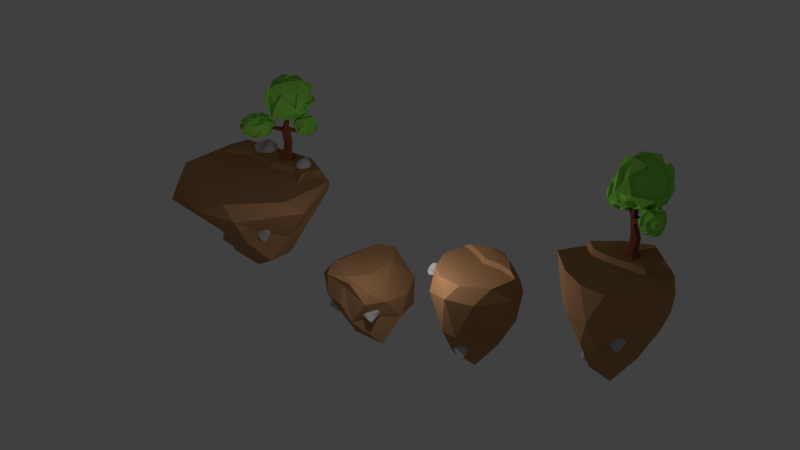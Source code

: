 # Source: platform_0.blend  (saved by Blender 2.77.0; exported with 4.5.12 LTS)
import bpy
from mathutils import Matrix  # noqa: F401  (used for matrix-valued properties, if any)

bpy.ops.wm.read_factory_settings(use_empty=True)
scene = bpy.context.scene
scene.name = 'Scene'

# ---- collections
col_collection_1 = bpy.data.collections.new('Collection 1'); scene.collection.children.link(col_collection_1)

# ---- materials (node trees are filled in below, after node groups)
mat_stone = bpy.data.materials.new('Stone')
mat_stone.alpha_threshold = 0.0
mat_stone.use_transparent_shadow = False
mat_stone.diffuse_color = (0.5277, 0.5277, 0.5277, 1.0)
mat_stone.specular_color = (0.7874, 0.7874, 0.7874)
mat_stone.roughness = 0.5
mat_ground = bpy.data.materials.new('Ground')
mat_ground.alpha_threshold = 0.0
mat_ground.use_transparent_shadow = False
mat_ground.diffuse_color = (0.4672, 0.2423, 0.112, 1.0)
mat_ground.roughness = 0.5
mat_tree = bpy.data.materials.new('Tree')
mat_tree.alpha_threshold = 0.0
mat_tree.use_transparent_shadow = False
mat_tree.diffuse_color = (0.281, 0.08195, 0.043, 1.0)
mat_tree.roughness = 0.5
mat_bush = bpy.data.materials.new('Bush')
mat_bush.alpha_threshold = 0.0
mat_bush.use_transparent_shadow = False
mat_bush.diffuse_color = (0.3389, 0.8, 0.1154, 1.0)
mat_bush.roughness = 0.5

# ---- material node trees

# ---- world
world_world = bpy.data.worlds.new('World'); scene.world = world_world
world_world.color = (0.05088, 0.05088, 0.05088)
world_world.use_sun_shadow = False
world_world.sun_shadow_jitter_overblur = 0.0
world_world.cycles.sampling_method = 'NONE'
world_world.cycles.sample_map_resolution = 256

# ---- lights
light_point = bpy.data.lights.new('Point', 'POINT')
light_point.transmission_factor = 0.0
light_point.energy = 100.0
light_point.shadow_buffer_clip_start = 0.5
light_point.shadow_soft_size = 0.1
light_point.shadow_maximum_resolution = 0.006
light_point.use_absolute_resolution = True
light_point.cycles.use_multiple_importance_sampling = False

# ---- meshes
me_icosphere_013 = bpy.data.meshes.new('Icosphere.013')
me_icosphere_013.from_pydata([(0.6256, -0.6409, -0.8049), (0.6977, -0.5195, -0.8399), (0.5678, -0.5758, -0.9261), (0.4936, -0.7274, -0.8532), (0.5706, -0.729, -0.6974), (0.7287, -0.5686, -0.6737), (0.6806, -0.603, -0.9448), (0.6453, -0.6741, -0.9165), (0.6101, -0.8254, -0.805), (0.7061, -0.6988, -0.6888), (0.8145, -0.5563, -0.7683), (0.7909, -0.7951, -0.8925), (0.5863, -0.593, -0.8708), (0.6686, -0.5616, -0.8196), (0.6281, -0.5355, -0.8989), (0.7391, -0.5279, -0.746), (0.6874, -0.5861, -0.7195), (0.5497, -0.6851, -0.829), (0.5318, -0.6287, -0.888), (0.5885, -0.6976, -0.746), (0.5094, -0.7628, -0.7836), (0.6553, -0.6553, -0.665), (0.766, -0.5307, -0.8056), (0.7874, -0.5431, -0.7041), (0.6119, -0.566, -0.9501), (0.688, -0.532, -0.8991), (0.54, -0.6908, -0.8857), (0.5671, -0.6079, -0.9355), (0.5494, -0.7942, -0.7425), (0.5084, -0.8016, -0.8389), (0.7337, -0.6232, -0.6541), (0.636, -0.7303, -0.6702), (0.7719, -0.5906, -0.8742), (0.6471, -0.6359, -0.9531), (0.6958, -0.7919, -0.8749), (0.6548, -0.8049, -0.746), (0.8127, -0.5919, -0.7003), (0.7539, -0.7114, -0.9403), (0.803, -0.6091, -0.7978), (0.7491, -0.7808, -0.9361), (0.7226, -0.8347, -0.8488), (0.7404, -0.7327, -0.7739), (-0.3897, -0.5024, -1.0), (-0.3311, -0.4905, -1.133), (-0.4345, -0.3777, -1.069), (-0.4861, -0.417, -0.8967), (-0.3723, -0.5423, -0.857), (-0.243, -0.605, -1.032), (-0.465, -0.4719, -1.132), (-0.4936, -0.4876, -1.054), (-0.5161, -0.5734, -0.8849), (-0.3434, -0.6398, -0.9521), (-0.3024, -0.629, -1.143), (-0.5566, -0.6676, -1.06), (-0.4057, -0.4227, -1.04), (-0.3456, -0.4947, -1.08), (-0.3862, -0.4185, -1.114), (-0.2678, -0.5654, -1.101), (-0.289, -0.5615, -1.022), (-0.4386, -0.4523, -0.9418), (-0.4433, -0.3886, -0.9956), (-0.386, -0.5226, -0.9126), (-0.4593, -0.474, -0.8478), (-0.297, -0.5895, -0.9329), (-0.3128, -0.5638, -1.149), (-0.2469, -0.6278, -1.099), (-0.4446, -0.3986, -1.114), (-0.383, -0.4644, -1.152), (-0.4841, -0.4241, -0.9638), (-0.4633, -0.3879, -1.055), (-0.4501, -0.5366, -0.8315), (-0.5261, -0.4681, -0.8553), (-0.266, -0.6416, -0.9931), (-0.3524, -0.606, -0.8811), (-0.4037, -0.5675, -1.156), (-0.494, -0.4569, -1.097), (-0.5429, -0.5978, -0.9946), (-0.4584, -0.6237, -0.8915), (-0.2771, -0.6714, -1.084), (-0.5348, -0.581, -1.112), (-0.3602, -0.6318, -1.122), (-0.5792, -0.6102, -1.067), (-0.5528, -0.6491, -0.972), (-0.4282, -0.6476, -1.0), (0.03238, -0.06638, -1.806), (0.661, -0.617, -0.9036), (0.07475, -0.9847, -0.6414), (-0.7055, -0.19, -1.085), (-0.03078, 0.7922, -0.8493), (0.9298, 0.4688, -0.9456), (0.3552, -1.005, -0.01274), (-0.6845, -0.6847, -0.2669), (-0.9356, 0.2338, -0.3328), (0.02538, 0.8874, -0.01167), (0.7511, -0.1928, -0.2035), (-0.5309, -0.4779, -0.00858), (0.1591, -0.618, -1.457), (0.7493, -0.402, -1.66), (0.3208, -0.9089, -1.042), (1.012, -0.07533, -1.006), (0.5865, 0.2451, -1.38), (-0.4738, -0.09482, -1.593), (-0.2327, -0.6689, -1.089), (-0.1363, 0.4341, -1.417), (-0.3903, 0.3839, -1.041), (0.3483, 0.7526, -0.8989), (0.9505, -0.4942, -0.4642), (0.982, 0.1768, -0.5626), (0.1536, -0.9542, -0.1838), (0.7115, -0.9163, -0.4475), (-0.6715, -0.5048, -0.7135), (-0.3442, -0.9429, -0.554), (-0.5666, 0.664, -0.5835), (-0.8557, 0.05298, -0.7768), (0.7218, 0.7517, -0.4928), (0.09424, 0.9427, -0.476), (0.7362, -0.8295, -0.2046), (-0.2837, -0.9914, -0.01223), (-0.8332, -0.2243, -0.3329), (-0.3664, 0.7336, -0.01092), (0.4275, 0.3459, -0.01167), (0.08574, -0.8285, -0.0128), (0.4251, -0.444, -0.01108), (-0.587, -0.5713, -0.05644), (-0.7302, -0.06075, -0.1571)], [], [(0, 13, 12), (1, 13, 15), (0, 12, 17), (0, 17, 19), (0, 19, 16), (1, 15, 22), (2, 14, 24), (3, 18, 26), (4, 20, 28), (5, 21, 30), (1, 22, 25), (2, 24, 27), (3, 26, 29), (4, 28, 31), (5, 30, 23), (6, 32, 37), (7, 33, 39), (8, 34, 40), (9, 35, 41), (10, 36, 38), (38, 41, 11), (38, 36, 41), (36, 9, 41), (41, 40, 11), (41, 35, 40), (35, 8, 40), (40, 39, 11), (40, 34, 39), (34, 7, 39), (39, 37, 11), (39, 33, 37), (33, 6, 37), (37, 38, 11), (37, 32, 38), (32, 10, 38), (23, 36, 10), (23, 30, 36), (30, 9, 36), (31, 35, 9), (31, 28, 35), (28, 8, 35), (29, 34, 8), (29, 26, 34), (26, 7, 34), (27, 33, 7), (27, 24, 33), (24, 6, 33), (25, 32, 6), (25, 22, 32), (22, 10, 32), (30, 31, 9), (30, 21, 31), (21, 4, 31), (28, 29, 8), (28, 20, 29), (20, 3, 29), (26, 27, 7), (26, 18, 27), (18, 2, 27), (24, 25, 6), (24, 14, 25), (14, 1, 25), (22, 23, 10), (22, 15, 23), (15, 5, 23), (16, 21, 5), (16, 19, 21), (19, 4, 21), (19, 20, 4), (19, 17, 20), (17, 3, 20), (17, 18, 3), (17, 12, 18), (12, 2, 18), (15, 16, 5), (15, 13, 16), (13, 0, 16), (12, 14, 2), (12, 13, 14), (13, 1, 14), (42, 55, 54), (43, 55, 57), (42, 54, 59), (42, 59, 61), (42, 61, 58), (43, 57, 64), (44, 56, 66), (45, 60, 68), (46, 62, 70), (47, 63, 72), (43, 64, 67), (44, 66, 69), (45, 68, 71), (46, 70, 73), (47, 72, 65), (48, 74, 79), (49, 75, 81), (50, 76, 82), (51, 77, 83), (52, 78, 80), (80, 83, 53), (80, 78, 83), (78, 51, 83), (83, 82, 53), (83, 77, 82), (77, 50, 82), (82, 81, 53), (82, 76, 81), (76, 49, 81), (81, 79, 53), (81, 75, 79), (75, 48, 79), (79, 80, 53), (79, 74, 80), (74, 52, 80), (65, 78, 52), (65, 72, 78), (72, 51, 78), (73, 77, 51), (73, 70, 77), (70, 50, 77), (71, 76, 50), (71, 68, 76), (68, 49, 76), (69, 75, 49), (69, 66, 75), (66, 48, 75), (67, 74, 48), (67, 64, 74), (64, 52, 74), (72, 73, 51), (72, 63, 73), (63, 46, 73), (70, 71, 50), (70, 62, 71), (62, 45, 71), (68, 69, 49), (68, 60, 69), (60, 44, 69), (66, 67, 48), (66, 56, 67), (56, 43, 67), (64, 65, 52), (64, 57, 65), (57, 47, 65), (58, 63, 47), (58, 61, 63), (61, 46, 63), (61, 62, 46), (61, 59, 62), (59, 45, 62), (59, 60, 45), (59, 54, 60), (54, 44, 60), (57, 58, 47), (57, 55, 58), (55, 42, 58), (54, 56, 44), (54, 55, 56), (55, 43, 56), (84, 97, 96), (85, 97, 99), (84, 96, 101), (84, 101, 103), (84, 103, 100), (85, 99, 106), (86, 98, 108), (87, 102, 110), (88, 104, 112), (89, 105, 114), (85, 106, 109), (86, 108, 111), (87, 110, 113), (88, 112, 115), (89, 114, 107), (90, 116, 121), (91, 117, 123), (92, 118, 124), (94, 120, 122), (95, 122, 119), (119, 92, 124), (124, 123, 95), (124, 118, 123), (118, 91, 123), (123, 121, 95), (123, 117, 121), (117, 90, 121), (121, 122, 95), (121, 116, 122), (116, 94, 122), (107, 120, 94), (107, 114, 120), (114, 93, 120), (115, 119, 93), (115, 112, 119), (112, 92, 119), (113, 118, 92), (113, 110, 118), (110, 91, 118), (111, 117, 91), (111, 108, 117), (108, 90, 117), (109, 116, 90), (109, 106, 116), (106, 94, 116), (114, 115, 93), (114, 105, 115), (105, 88, 115), (112, 113, 92), (112, 104, 113), (104, 87, 113), (110, 111, 91), (110, 102, 111), (102, 86, 111), (108, 109, 90), (108, 98, 109), (98, 85, 109), (106, 107, 94), (106, 99, 107), (99, 89, 107), (100, 105, 89), (100, 103, 105), (103, 88, 105), (103, 104, 88), (103, 101, 104), (101, 87, 104), (101, 102, 87), (101, 96, 102), (96, 86, 102), (99, 100, 89), (99, 97, 100), (97, 84, 100), (96, 98, 86), (96, 97, 98), (97, 85, 98), (119, 122, 120), (93, 119, 120), (124, 95, 119)])
me_icosphere_013.polygons.foreach_set('material_index', [0, 0, 0, 0, 0, 0, 0, 0, 0, 0, 0, 0, 0, 0, 0, 0, 0, 0, 0, 0, 0, 0, 0, 0, 0, 0, 0, 0, 0, 0, 0, 0, 0, 0, 0, 0, 0, 0, 0, 0, 0, 0, 0, 0, 0, 0, 0, 0, 0, 0, 0, 0, 0, 0, 0, 0, 0, 0, 0, 0, 0, 0, 0, 0, 0, 0, 0, 0, 0, 0, 0, 0, 0, 0, 0, 0, 0, 0, 0, 0, 0, 0, 0, 0, 0, 0, 0, 0, 0, 0, 0, 0, 0, 0, 0, 0, 0, 0, 0, 0, 0, 0, 0, 0, 0, 0, 0, 0, 0, 0, 0, 0, 0, 0, 0, 0, 0, 0, 0, 0, 0, 0, 0, 0, 0, 0, 0, 0, 0, 0, 0, 0, 0, 0, 0, 0, 0, 0, 0, 0, 0, 0, 0, 0, 0, 0, 0, 0, 0, 0, 0, 0, 0, 0, 0, 0, 0, 0, 0, 0, 1, 1, 1, 1, 1, 1, 1, 1, 1, 1, 1, 1, 1, 1, 1, 1, 1, 1, 1, 1, 1, 1, 1, 1, 1, 1, 1, 1, 1, 1, 1, 1, 1, 1, 1, 1, 1, 1, 1, 1, 1, 1, 1, 1, 1, 1, 1, 1, 1, 1, 1, 1, 1, 1, 1, 1, 1, 1, 1, 1, 1, 1, 1, 1, 1, 1, 1, 1, 1, 1, 1, 1, 1, 1, 1, 1, 1, 1])
me_icosphere_013.materials.append(mat_stone)
me_icosphere_013.materials.append(mat_ground)
me_icosphere_013.use_remesh_preserve_volume = False
me_icosphere_013.use_remesh_preserve_attributes = False
me_icosphere_013.use_mirror_vertex_groups = False
me_icosphere_013.update()
me_icosphere_007 = bpy.data.meshes.new('Icosphere.007')
me_icosphere_007.from_pydata([(-0.7546, -0.4056, -0.1942), (-0.8905, -0.4435, -0.1591), (-0.7758, -0.5527, -0.2081), (-0.6117, -0.4754, -0.2384), (-0.6358, -0.3194, -0.1655), (-0.8485, -0.2847, -0.09597), (-0.8503, -0.4943, -0.2777), (-0.7743, -0.4626, -0.2956), (-0.6319, -0.3364, -0.3143), (-0.7563, -0.2531, -0.1865), (-0.9426, -0.313, -0.1784), (-0.8084, -0.316, -0.4129), (-0.7675, -0.495, -0.1905), (-0.8385, -0.4266, -0.1646), (-0.8404, -0.5173, -0.1839), (-0.8967, -0.3491, -0.1186), (-0.8163, -0.333, -0.1231), (-0.6749, -0.4454, -0.2134), (-0.708, -0.5218, -0.2069), (-0.6791, -0.3585, -0.1818), (-0.5874, -0.4011, -0.2231), (-0.738, -0.2812, -0.1239), (-0.9289, -0.3771, -0.1683), (-0.9156, -0.2861, -0.1186), (-0.8209, -0.5506, -0.2321), (-0.8887, -0.4867, -0.2025), (-0.6765, -0.4896, -0.2506), (-0.758, -0.5463, -0.2357), (-0.5902, -0.3364, -0.2317), (-0.5754, -0.4258, -0.2847), (-0.8153, -0.2447, -0.1222), (-0.6794, -0.2638, -0.1716), (-0.9125, -0.3989, -0.2553), (-0.8067, -0.5045, -0.2938), (-0.7333, -0.3556, -0.3663), (-0.6657, -0.2779, -0.2778), (-0.905, -0.2492, -0.1581), (-0.8407, -0.406, -0.374), (-0.9086, -0.3185, -0.2294), (-0.7944, -0.3764, -0.4168), (-0.7225, -0.3041, -0.3879), (-0.7809, -0.2826, -0.2764), (0.01603, -0.4627, -1.659), (0.1294, -0.3809, -1.619), (-0.001995, -0.3201, -1.699), (-0.132, -0.4465, -1.73), (-0.07748, -0.5745, -1.626), (0.1234, -0.5328, -1.53), (0.09534, -0.364, -1.748), (0.03456, -0.4193, -1.767), (-0.06315, -0.5835, -1.775), (0.05832, -0.6044, -1.621), (0.2175, -0.4914, -1.607), (0.125, -0.5659, -1.849), (0.003243, -0.374, -1.672), (0.0854, -0.4132, -1.626), (0.06531, -0.3303, -1.662), (0.155, -0.4614, -1.56), (0.08369, -0.5012, -1.569), (-0.06756, -0.4519, -1.694), (-0.05812, -0.3691, -1.699), (-0.04466, -0.5274, -1.645), (-0.1371, -0.5212, -1.703), (0.02373, -0.5734, -1.568), (0.1854, -0.4335, -1.611), (0.1902, -0.5151, -1.546), (0.04498, -0.3125, -1.718), (0.1224, -0.3477, -1.67), (-0.0725, -0.4158, -1.738), (-0.01294, -0.3358, -1.727), (-0.1153, -0.5827, -1.698), (-0.1458, -0.5115, -1.769), (0.1068, -0.5845, -1.551), (-0.01995, -0.6148, -1.616), (0.1771, -0.4317, -1.702), (0.05357, -0.37, -1.77), (0.03577, -0.5436, -1.819), (-0.02058, -0.6227, -1.724), (0.1962, -0.5593, -1.578), (0.1251, -0.4654, -1.826), (0.1915, -0.5044, -1.661), (0.09579, -0.5139, -1.866), (0.04292, -0.5987, -1.831), (0.08732, -0.5837, -1.712), (0.0162, 0.01007, -2.378), (0.3152, -0.5157, -1.058), (-0.2177, -0.8406, -1.209), (-0.6358, 0.01007, -1.138), (-0.1726, 0.8607, -1.221), (0.6439, 0.5358, -1.276), (0.1851, -0.8406, 1.407e-05), (-0.6684, -0.5093, 1.425e-05), (-0.7354, 0.5369, 1.416e-05), (0.1792, 0.7321, 1.413e-05), (0.8721, 0.05908, 1.404e-05), (-0.0007575, 0.1781, 1.407e-05), (-0.1909, -0.4899, -1.87), (0.3424, -0.2989, -1.879), (0.08967, -0.7989, -1.269), (0.6864, 0.01007, -1.258), (0.3609, 0.3191, -1.889), (-0.4989, 0.01007, -1.859), (-0.4516, -0.4899, -1.144), (-0.1785, 0.5101, -1.874), (-0.3473, 0.5101, -1.188), (0.1804, 0.8191, -1.316), (1.076, -0.3044, -0.263), (0.9164, 0.318, -0.3921), (-0.02254, -1.054, -0.2934), (0.4984, -0.7989, -0.3679), (-0.8749, -0.2989, -0.3445), (-0.5894, -0.7989, -0.436), (-0.608, 0.8244, -0.4141), (-0.8704, 0.3184, -0.3741), (0.4985, 0.8209, -0.4748), (-0.09203, 1.013, -0.4764), (0.7402, -0.5538, 1.41e-05), (-0.351, -0.7994, 1.422e-05), (-0.8512, 0.005312, 1.41e-05), (-0.1719, 0.7049, 1.419e-05), (0.5018, 0.5036, 1.411e-05), (0.07146, -0.5526, 1.411e-05), (0.456, 0.1781, 1.404e-05), (-0.4912, -0.3244, 1.425e-05), (-0.3287, 0.3793, 1.413e-05), (-0.2429, 0.3853, 0.09934), (0.01887, 0.2247, 0.09934), (0.3834, 0.2247, 0.09934), (0.7157, 0.1297, 0.09934), (0.4201, 0.4845, 0.09934), (0.1626, 0.6669, 0.09934), (-0.1178, 0.6452, 0.1318), (-0.5676, 0.5111, 0.09934)], [], [(0, 13, 12), (1, 13, 15), (0, 12, 17), (0, 17, 19), (0, 19, 16), (1, 15, 22), (2, 14, 24), (3, 18, 26), (4, 20, 28), (5, 21, 30), (1, 22, 25), (2, 24, 27), (3, 26, 29), (4, 28, 31), (5, 30, 23), (6, 32, 37), (7, 33, 39), (8, 34, 40), (9, 35, 41), (10, 36, 38), (38, 41, 11), (38, 36, 41), (36, 9, 41), (41, 40, 11), (41, 35, 40), (35, 8, 40), (40, 39, 11), (40, 34, 39), (34, 7, 39), (39, 37, 11), (39, 33, 37), (33, 6, 37), (37, 38, 11), (37, 32, 38), (32, 10, 38), (23, 36, 10), (23, 30, 36), (30, 9, 36), (31, 35, 9), (31, 28, 35), (28, 8, 35), (29, 34, 8), (29, 26, 34), (26, 7, 34), (27, 33, 7), (27, 24, 33), (24, 6, 33), (25, 32, 6), (25, 22, 32), (22, 10, 32), (30, 31, 9), (30, 21, 31), (21, 4, 31), (28, 29, 8), (28, 20, 29), (20, 3, 29), (26, 27, 7), (26, 18, 27), (18, 2, 27), (24, 25, 6), (24, 14, 25), (14, 1, 25), (22, 23, 10), (22, 15, 23), (15, 5, 23), (16, 21, 5), (16, 19, 21), (19, 4, 21), (19, 20, 4), (19, 17, 20), (17, 3, 20), (17, 18, 3), (17, 12, 18), (12, 2, 18), (15, 16, 5), (15, 13, 16), (13, 0, 16), (12, 14, 2), (12, 13, 14), (13, 1, 14), (42, 55, 54), (43, 55, 57), (42, 54, 59), (42, 59, 61), (42, 61, 58), (43, 57, 64), (44, 56, 66), (45, 60, 68), (46, 62, 70), (47, 63, 72), (43, 64, 67), (44, 66, 69), (45, 68, 71), (46, 70, 73), (47, 72, 65), (48, 74, 79), (49, 75, 81), (50, 76, 82), (51, 77, 83), (52, 78, 80), (80, 83, 53), (80, 78, 83), (78, 51, 83), (83, 82, 53), (83, 77, 82), (77, 50, 82), (82, 81, 53), (82, 76, 81), (76, 49, 81), (81, 79, 53), (81, 75, 79), (75, 48, 79), (79, 80, 53), (79, 74, 80), (74, 52, 80), (65, 78, 52), (65, 72, 78), (72, 51, 78), (73, 77, 51), (73, 70, 77), (70, 50, 77), (71, 76, 50), (71, 68, 76), (68, 49, 76), (69, 75, 49), (69, 66, 75), (66, 48, 75), (67, 74, 48), (67, 64, 74), (64, 52, 74), (72, 73, 51), (72, 63, 73), (63, 46, 73), (70, 71, 50), (70, 62, 71), (62, 45, 71), (68, 69, 49), (68, 60, 69), (60, 44, 69), (66, 67, 48), (66, 56, 67), (56, 43, 67), (64, 65, 52), (64, 57, 65), (57, 47, 65), (58, 63, 47), (58, 61, 63), (61, 46, 63), (61, 62, 46), (61, 59, 62), (59, 45, 62), (59, 60, 45), (59, 54, 60), (54, 44, 60), (57, 58, 47), (57, 55, 58), (55, 42, 58), (54, 56, 44), (54, 55, 56), (55, 43, 56), (84, 97, 96), (85, 97, 99), (84, 96, 101), (84, 101, 103), (84, 103, 100), (85, 99, 106), (86, 98, 108), (87, 102, 110), (88, 104, 112), (89, 105, 114), (85, 106, 109), (86, 108, 111), (87, 110, 113), (88, 112, 115), (89, 114, 107), (90, 116, 121), (91, 117, 123), (92, 118, 124), (128, 129, 127), (94, 120, 129, 128), (126, 127, 131), (131, 127, 129), (119, 92, 132, 131), (124, 95, 126, 125), (95, 122, 127, 126), (92, 124, 125, 132), (124, 123, 95), (124, 118, 123), (118, 91, 123), (123, 121, 95), (123, 117, 121), (117, 90, 121), (121, 122, 95), (121, 116, 122), (116, 94, 122), (107, 120, 94), (107, 114, 120), (114, 93, 120), (115, 119, 93), (115, 112, 119), (112, 92, 119), (113, 118, 92), (113, 110, 118), (110, 91, 118), (111, 117, 91), (111, 108, 117), (108, 90, 117), (109, 116, 90), (109, 106, 116), (106, 94, 116), (114, 115, 93), (114, 105, 115), (105, 88, 115), (112, 113, 92), (112, 104, 113), (104, 87, 113), (110, 111, 91), (110, 102, 111), (102, 86, 111), (108, 109, 90), (108, 98, 109), (98, 85, 109), (106, 107, 94), (106, 99, 107), (99, 89, 107), (100, 105, 89), (100, 103, 105), (103, 88, 105), (103, 104, 88), (103, 101, 104), (101, 87, 104), (101, 102, 87), (101, 96, 102), (96, 86, 102), (99, 100, 89), (99, 97, 100), (97, 84, 100), (96, 98, 86), (96, 97, 98), (97, 85, 98), (125, 126, 131), (120, 93, 130, 129), (93, 119, 131, 130), (131, 132, 125), (122, 94, 128, 127), (130, 131, 129)])
me_icosphere_007.polygons.foreach_set('material_index', [0, 0, 0, 0, 0, 0, 0, 0, 0, 0, 0, 0, 0, 0, 0, 0, 0, 0, 0, 0, 0, 0, 0, 0, 0, 0, 0, 0, 0, 0, 0, 0, 0, 0, 0, 0, 0, 0, 0, 0, 0, 0, 0, 0, 0, 0, 0, 0, 0, 0, 0, 0, 0, 0, 0, 0, 0, 0, 0, 0, 0, 0, 0, 0, 0, 0, 0, 0, 0, 0, 0, 0, 0, 0, 0, 0, 0, 0, 0, 0, 0, 0, 0, 0, 0, 0, 0, 0, 0, 0, 0, 0, 0, 0, 0, 0, 0, 0, 0, 0, 0, 0, 0, 0, 0, 0, 0, 0, 0, 0, 0, 0, 0, 0, 0, 0, 0, 0, 0, 0, 0, 0, 0, 0, 0, 0, 0, 0, 0, 0, 0, 0, 0, 0, 0, 0, 0, 0, 0, 0, 0, 0, 0, 0, 0, 0, 0, 0, 0, 0, 0, 0, 0, 0, 0, 0, 0, 0, 0, 0, 1, 1, 1, 1, 1, 1, 1, 1, 1, 1, 1, 1, 1, 1, 1, 1, 1, 1, 1, 1, 1, 1, 1, 1, 1, 1, 1, 1, 1, 1, 1, 1, 1, 1, 1, 1, 1, 1, 1, 1, 1, 1, 1, 1, 1, 1, 1, 1, 1, 1, 1, 1, 1, 1, 1, 1, 1, 1, 1, 1, 1, 1, 1, 1, 1, 1, 1, 1, 1, 1, 1, 1, 1, 1, 1, 1, 1, 1, 1, 1, 1, 1, 1, 1, 1, 1])
me_icosphere_007.materials.append(mat_stone)
me_icosphere_007.materials.append(mat_ground)
me_icosphere_007.use_remesh_preserve_volume = False
me_icosphere_007.use_remesh_preserve_attributes = False
me_icosphere_007.use_mirror_vertex_groups = False
me_icosphere_007.update()
me_icosphere_002 = bpy.data.meshes.new('Icosphere.002')
me_icosphere_002.from_pydata([(0.3056, 1.582, 0.6197), (0.4121, 1.779, 0.6921), (0.5216, 1.562, 0.6641), (0.3145, 1.337, 0.6994), (0.09784, 1.485, 0.7425), (0.1941, 1.705, 0.7509), (0.5028, 1.724, 0.8429), (0.4207, 1.421, 0.884), (0.1885, 1.407, 0.9527), (0.09396, 1.62, 0.9589), (0.3213, 1.803, 0.9383), (0.3139, 1.608, 1.06), (0.4134, 1.573, 0.6203), (0.3666, 1.691, 0.6314), (0.476, 1.696, 0.651), (0.3004, 1.758, 0.7171), (0.2381, 1.652, 0.6597), (0.3073, 1.44, 0.6343), (0.4454, 1.435, 0.6682), (0.1841, 1.517, 0.6628), (0.1912, 1.398, 0.7129), (0.1173, 1.592, 0.7328), (0.3777, 1.824, 0.8144), (0.2383, 1.77, 0.8457), (0.5479, 1.641, 0.7225), (0.4847, 1.793, 0.759), (0.3744, 1.341, 0.8003), (0.5458, 1.48, 0.7402), (0.1278, 1.439, 0.8432), (0.2339, 1.342, 0.839), (0.1156, 1.672, 0.8579), (0.06548, 1.545, 0.8468), (0.4372, 1.803, 0.9231), (0.5103, 1.563, 0.8394), (0.2705, 1.366, 0.9717), (0.126, 1.518, 0.9698), (0.1848, 1.724, 0.9723), (0.4293, 1.671, 0.984), (0.3249, 1.737, 1.03), (0.3589, 1.496, 1.006), (0.2334, 1.484, 1.035), (0.1915, 1.625, 1.046), (0.4291, 1.569, 0.5956), (0.3057, 1.581, 0.5868), (0.3764, 1.706, 0.6024), (0.4276, 1.8, 0.6787), (0.2968, 1.782, 0.7009), (0.2263, 1.663, 0.6301), (0.1729, 1.723, 0.7355), (0.3086, 1.416, 0.6086), (0.4605, 1.405, 0.6597), (0.3151, 1.296, 0.6838), (0.1658, 1.507, 0.6345), (0.08828, 1.596, 0.7133), (0.3837, 1.849, 0.8222), (0.2235, 1.797, 0.8478), (0.3168, 1.829, 0.963), (0.3868, 1.308, 0.8091), (0.582, 1.452, 0.7482), (0.4409, 1.391, 0.9042), (0.1026, 1.416, 0.8422), (0.0629, 1.471, 0.7236), (0.2276, 1.311, 0.8443), (0.171, 1.379, 0.9715), (0.08598, 1.688, 0.8569), (0.4537, 1.82, 0.9572), (0.5311, 1.725, 0.8639), (0.2677, 1.328, 0.9985), (0.1635, 1.745, 0.9895), (0.4452, 1.669, 1.018), (0.3222, 1.755, 1.065), (0.3142, 1.606, 1.098), (0.3728, 1.478, 1.036), (0.5506, 1.549, 0.6555), (0.174, 1.37, 0.6964), (0.5109, 1.81, 0.7625), (0.05771, 1.622, 0.9733), (0.03049, 1.539, 0.8445), (0.225, 1.466, 1.066), (0.1728, 1.625, 1.076), (0.09936, 1.504, 0.9858), (0.5392, 1.545, 0.8575), (0.5806, 1.633, 0.7282), (0.5025, 1.706, 0.6354), (0.1638, 1.239, 1.146), (0.4172, 1.579, 1.349), (0.6002, 1.096, 1.36), (0.1381, 0.7449, 1.264), (-0.2894, 1.146, 1.348), (-0.04409, 1.556, 1.382), (0.5829, 1.431, 1.74), (0.3496, 0.8476, 1.776), (-0.1405, 0.8794, 1.787), (-0.2828, 1.393, 1.807), (0.2261, 1.668, 1.779), (0.1587, 1.245, 2.071), (0.3799, 1.155, 1.203), (0.3051, 1.414, 1.211), (0.5262, 1.362, 1.321), (0.1842, 1.6, 1.348), (0.03884, 1.426, 1.21), (0.1448, 0.9617, 1.147), (0.4278, 0.8892, 1.286), (-0.09785, 1.182, 1.19), (-0.1118, 0.9182, 1.281), (-0.2233, 1.371, 1.332), (0.3588, 1.71, 1.554), (0.05392, 1.652, 1.575), (0.6632, 1.243, 1.53), (0.5733, 1.593, 1.511), (0.2515, 0.7123, 1.52), (0.6384, 0.9484, 1.534), (-0.2475, 1.005, 1.554), (-0.04901, 0.7462, 1.544), (-0.2194, 1.514, 1.591), (-0.3504, 1.272, 1.572), (0.4733, 1.639, 1.8), (0.5612, 1.104, 1.789), (0.02006, 0.7578, 1.843), (-0.2422, 1.151, 1.826), (-0.07655, 1.555, 1.827), (0.4122, 1.341, 1.982), (0.2084, 1.503, 1.985), (0.2278, 1.004, 1.993), (-0.03473, 1.016, 1.984), (-0.08749, 1.333, 1.994), (0.4155, 1.144, 1.138), (0.166, 1.241, 1.066), (0.3396, 1.454, 1.209), (0.4604, 1.632, 1.311), (0.1873, 1.669, 1.305), (0.01891, 1.463, 1.14), (-0.08071, 1.618, 1.345), (0.1468, 0.9208, 1.081), (0.4602, 0.8351, 1.249), (0.1358, 0.6701, 1.22), (-0.1371, 1.173, 1.123), (-0.2829, 1.395, 1.288), (0.3842, 1.78, 1.556), (0.03305, 1.729, 1.572), (0.2266, 1.735, 1.816), (0.2747, 0.6456, 1.527), (0.7187, 0.8993, 1.529), (0.3916, 0.7922, 1.812), (-0.3059, 0.9653, 1.554), (-0.3672, 1.127, 1.308), (-0.06913, 0.6798, 1.55), (-0.1829, 0.8251, 1.823), (-0.2772, 1.566, 1.591), (0.5206, 1.692, 1.854), (0.6502, 1.445, 1.778), (0.007802, 0.6791, 1.891), (-0.116, 1.61, 1.862), (0.4511, 1.347, 2.045), (0.2083, 1.542, 2.046), (0.1626, 1.247, 2.146), (0.2576, 0.9716, 2.054), (0.6648, 1.069, 1.325), (-0.1531, 0.8676, 1.243), (0.6412, 1.641, 1.504), (-0.3567, 1.42, 1.843), (-0.4248, 1.275, 1.571), (-0.0536, 0.986, 2.045), (-0.124, 1.347, 2.056), (-0.2998, 1.136, 1.862), (0.6259, 1.079, 1.825), (0.7369, 1.231, 1.534), (0.5885, 1.379, 1.28), (-0.2849, 0.5875, 0.7446), (-0.4918, 0.7927, 0.8512), (-0.1677, 0.9138, 0.8573), (0.03442, 0.5496, 0.8068), (-0.2499, 0.2397, 0.8507), (-0.5028, 0.4414, 0.8688), (-0.3865, 0.9131, 1.057), (-0.02049, 0.7141, 1.076), (-0.0684, 0.3429, 1.082), (-0.4097, 0.2539, 1.093), (-0.56, 0.6508, 1.078), (-0.2892, 0.5838, 1.232), (-0.2182, 0.7486, 0.7747), (-0.3909, 0.7014, 0.7789), (-0.3445, 0.8674, 0.8366), (-0.5183, 0.6165, 0.8506), (-0.4137, 0.4995, 0.7781), (-0.106, 0.5627, 0.7451), (-0.04315, 0.775, 0.8184), (-0.2627, 0.3866, 0.7679), (-0.09203, 0.3661, 0.8156), (-0.3923, 0.2983, 0.8425), (-0.5801, 0.7532, 0.9593), (-0.5596, 0.5194, 0.9704), (-0.2596, 0.9671, 0.9465), (-0.4924, 0.9119, 0.9368), (0.06192, 0.6345, 0.9412), (-0.06991, 0.9372, 0.9489), (-0.156, 0.2663, 0.9596), (0.02317, 0.4074, 0.9542), (-0.4852, 0.3066, 0.9789), (-0.335, 0.1981, 0.9689), (-0.528, 0.8376, 1.089), (-0.1755, 0.8844, 1.083), (0.0195, 0.4603, 1.112), (-0.2508, 0.2758, 1.102), (-0.5036, 0.4167, 1.103), (-0.3378, 0.7801, 1.185), (-0.4541, 0.6312, 1.186), (-0.1286, 0.6274, 1.19), (-0.1512, 0.4283, 1.186), (-0.36, 0.4001, 1.191), (-0.2094, 0.7752, 0.7405), (-0.2861, 0.5892, 0.7023), (-0.411, 0.7233, 0.742), (-0.524, 0.8275, 0.8311), (-0.5632, 0.6214, 0.8282), (-0.4385, 0.4858, 0.7416), (-0.5451, 0.4159, 0.8491), (-0.0793, 0.5628, 0.7103), (-0.006211, 0.7977, 0.7987), (0.08288, 0.545, 0.7833), (-0.259, 0.3564, 0.7326), (-0.4115, 0.2539, 0.8191), (-0.6243, 0.7751, 0.9603), (-0.6105, 0.5064, 0.9686), (-0.6039, 0.6537, 1.097), (0.1066, 0.6496, 0.9449), (-0.03356, 0.9965, 0.9464), (0.0178, 0.7439, 1.095), (-0.1334, 0.2204, 0.9591), (-0.2417, 0.1799, 0.8298), (0.06523, 0.3897, 0.9571), (-0.03553, 0.3086, 1.101), (-0.5219, 0.2646, 0.979), (-0.497, 0.8222, 1.121), (-0.3916, 0.9647, 1.077), (0.06992, 0.4481, 1.137), (-0.5417, 0.3887, 1.122), (-0.3391, 0.8098, 1.218), (-0.4795, 0.6326, 1.219), (-0.2906, 0.5869, 1.271), (-0.1061, 0.6488, 1.223), (-0.1468, 0.9619, 0.8387), (-0.06143, 0.3329, 0.7957), (-0.4895, 0.9134, 0.8879), (-0.4314, 0.1988, 1.112), (-0.3411, 0.1417, 0.968), (-0.1328, 0.4129, 1.218), (-0.3712, 0.3728, 1.224), (-0.2442, 0.2314, 1.122), (-0.1557, 0.9327, 1.102), (-0.248, 1.023, 0.9488), (-0.3524, 0.9154, 0.8153), (0.05041, 1.099, 0.203), (0.09944, 1.01, 0.7915), (0.1419, 1.213, 0.203), (0.1304, 1.139, 0.7667), (0.2782, 1.161, 0.203), (0.2633, 1.14, 0.7728), (0.2709, 1.015, 0.203), (0.2576, 1.07, 0.7638), (0.1302, 0.9773, 0.203), (0.1527, 0.9775, 0.7908), (0.102, 1.041, 0.8884), (0.1344, 1.121, 0.8918), (0.2442, 1.111, 0.8656), (0.2489, 1.051, 0.9086), (0.1879, 0.9807, 0.8656), (0.1646, 1.166, 1.165), (0.2396, 1.179, 1.184), (0.2776, 1.118, 1.184), (0.2312, 1.063, 1.184), (0.1645, 1.09, 1.184), (0.1646, 1.166, 1.249), (0.2396, 1.179, 1.229), (0.2776, 1.118, 1.229), (0.2312, 1.063, 1.229), (0.1645, 1.09, 1.229), (0.1354, 1.261, 1.472), (0.15, 1.265, 1.472), (0.158, 1.252, 1.472), (0.1483, 1.241, 1.472), (0.1343, 1.246, 1.472), (-0.04386, 1.104, 0.08072), (0.1172, 1.304, 0.08072), (0.3572, 1.213, 0.08072), (0.3445, 0.9562, 0.08072), (0.09661, 0.8891, 0.08072), (0.1687, 1.391, 0.6852), (0.2521, 1.371, 0.6742), (0.1705, 1.357, 0.761), (0.2539, 1.337, 0.75), (0.2786, 1.561, 0.8484), (0.3074, 1.558, 0.84), (0.28, 1.534, 0.8603), (0.3087, 1.532, 0.8519), (-0.1638, 0.853, 0.8782), (-0.1359, 0.8291, 0.8677), (-0.1649, 0.8296, 0.9095), (-0.1368, 0.8118, 0.8908), (-0.3193, 0.6385, 1.019), (-0.3349, 0.6484, 1.029), (-0.3188, 0.6481, 1.006), (-0.3343, 0.6614, 1.012), (0.4137, 1.003, 1.258), (0.3673, 0.9482, 1.258), (0.4018, 1.013, 1.301), (0.3554, 0.9582, 1.301), (0.4495, 0.9398, 1.426), (0.4359, 0.9237, 1.426), (0.4412, 0.9467, 1.434), (0.4277, 0.9307, 1.434), (0.08511, 1.193, 0.4654), (0.2158, 1.239, 0.453), (0.2968, 1.126, 0.456), (0.2218, 1.05, 0.4516), (0.08484, 1.089, 0.465), (0.2159, 1.051, 1.05), (0.1482, 1.069, 1.036), (0.2163, 1.16, 1.045), (0.2567, 1.095, 1.036), (0.1471, 1.146, 1.033), (-1.043, -0.4527, -1.015), (-0.9734, -0.3673, -1.109), (-1.089, -0.3108, -1.004), (-1.154, -0.4414, -0.8925), (-1.037, -0.5676, -0.9194), (-0.8888, -0.5194, -1.083), (-1.108, -0.3513, -1.113), (-1.142, -0.4086, -1.062), (-1.176, -0.5759, -0.9756), (-0.9941, -0.593, -1.049), (-0.9359, -0.4747, -1.194), (-1.194, -0.552, -1.177), (-1.06, -0.3645, -1.003), (-0.9925, -0.401, -1.07), (-1.034, -0.3188, -1.059), (-0.9092, -0.447, -1.12), (-0.9379, -0.4891, -1.055), (-1.1, -0.4447, -0.9441), (-1.104, -0.3616, -0.952), (-1.047, -0.5194, -0.9548), (-1.129, -0.5163, -0.8824), (-0.9527, -0.5632, -0.9998), (-0.9494, -0.418, -1.163), (-0.885, -0.4995, -1.151), (-1.093, -0.3016, -1.054), (-1.025, -0.3342, -1.116), (-1.145, -0.4087, -0.9509), (-1.118, -0.3268, -1.002), (-1.117, -0.577, -0.904), (-1.195, -0.5067, -0.8925), (-0.9132, -0.5716, -1.075), (-1.012, -0.606, -0.9732), (-1.039, -0.4163, -1.18), (-1.141, -0.3587, -1.079), (-1.191, -0.5326, -1.082), (-1.115, -0.6138, -1.003), (-0.914, -0.5434, -1.168), (-1.173, -0.4515, -1.167), (-0.9952, -0.4886, -1.185), (-1.219, -0.5009, -1.152), (-1.2, -0.5875, -1.094), (-1.073, -0.5712, -1.102), (-0.4116, -0.4156, -1.659), (-0.5034, -0.4536, -1.553), (-0.437, -0.5627, -1.658), (-0.3193, -0.4855, -1.777), (-0.2976, -0.3295, -1.703), (-0.4329, -0.2948, -1.525), (-0.5379, -0.5044, -1.673), (-0.4856, -0.4727, -1.731), (-0.3792, -0.3465, -1.828), (-0.4086, -0.2632, -1.652), (-0.5572, -0.323, -1.539), (-0.5804, -0.3261, -1.808), (-0.4201, -0.5051, -1.649), (-0.4637, -0.4367, -1.587), (-0.4763, -0.5274, -1.602), (-0.4854, -0.3592, -1.516), (-0.4219, -0.3431, -1.566), (-0.3571, -0.4555, -1.72), (-0.3806, -0.5319, -1.696), (-0.3425, -0.3686, -1.692), (-0.2906, -0.4112, -1.778), (-0.358, -0.2913, -1.611), (-0.5401, -0.3871, -1.539), (-0.5009, -0.2961, -1.505), (-0.4877, -0.5607, -1.653), (-0.5265, -0.4968, -1.59), (-0.3796, -0.4997, -1.75), (-0.4381, -0.5564, -1.691), (-0.2979, -0.3464, -1.784), (-0.3159, -0.4358, -1.836), (-0.4205, -0.2548, -1.565), (-0.3369, -0.2739, -1.683), (-0.5762, -0.409, -1.62), (-0.5112, -0.5146, -1.711), (-0.4921, -0.3657, -1.813), (-0.3862, -0.2879, -1.779), (-0.5147, -0.2593, -1.544), (-0.5848, -0.4161, -1.758), (-0.5582, -0.3286, -1.6), (-0.5711, -0.3865, -1.82), (-0.4955, -0.3142, -1.837), (-0.4801, -0.2927, -1.712), (0.8986, -0.4727, -1.03), (1.012, -0.391, -0.9901), (0.8806, -0.3302, -1.071), (0.7506, -0.4566, -1.102), (0.8051, -0.5846, -0.9972), (1.006, -0.5428, -0.9014), (0.9779, -0.3741, -1.12), (0.9171, -0.4294, -1.139), (0.8194, -0.5935, -1.146), (0.9409, -0.6145, -0.9926), (1.1, -0.5014, -0.978), (1.008, -0.576, -1.221), (0.8858, -0.3841, -1.043), (0.968, -0.4232, -0.9973), (0.9479, -0.3404, -1.034), (1.038, -0.4715, -0.9313), (0.9663, -0.5113, -0.9406), (0.815, -0.462, -1.065), (0.8245, -0.3792, -1.07), (0.8379, -0.5375, -1.017), (0.7455, -0.5313, -1.074), (0.9063, -0.5834, -0.9389), (1.068, -0.4435, -0.9821), (1.073, -0.5252, -0.917), (0.9276, -0.3226, -1.089), (1.005, -0.3578, -1.041), (0.8101, -0.4258, -1.11), (0.8696, -0.3459, -1.098), (0.7673, -0.5928, -1.07), (0.7368, -0.5215, -1.141), (0.9894, -0.5946, -0.9223), (0.8626, -0.6249, -0.9879), (1.06, -0.4418, -1.073), (0.9362, -0.3801, -1.142), (0.9184, -0.5536, -1.191), (0.862, -0.6328, -1.096), (1.079, -0.5694, -0.9493), (1.008, -0.4755, -1.197), (1.074, -0.5145, -1.032), (0.9784, -0.524, -1.238), (0.9255, -0.6088, -1.203), (0.9699, -0.5937, -1.084), (0.1075, 9.505e-08, -2.379), (0.8687, -0.5257, -1.058), (-0.1265, -0.8506, -1.209), (-1.119, 3.172e-09, -1.139), (-0.0813, 0.8506, -1.221), (1.197, 0.5257, -1.277), (0.7386, -1.526, -0.0003827), (-1.651, -0.5193, -0.0003827), (-1.541, 1.283, 0.005905), (0.6919, 1.465, 0.005905), (1.725, 0.8357, 0.005905), (-0.09965, -0.5, -1.871), (0.8958, -0.309, -1.879), (0.6431, -0.809, -1.269), (1.24, 8.302e-09, -1.259), (0.9144, 0.309, -1.889), (-0.9816, 4.54e-08, -1.86), (-0.9343, -0.5, -1.145), (-0.08719, 0.5, -1.875), (-0.8299, 0.5, -1.189), (0.7338, 0.809, -1.317), (2.041, -0.3145, -0.2634), (1.47, 1.09, -0.3925), (0.06873, -1.739, -0.2938), (1.052, -1.485, -0.3682), (-1.794, -0.309, -0.3449), (-1.072, -1.485, -0.4364), (-1.091, 1.596, -0.4145), (-1.79, 1.091, -0.3745), (1.052, 1.593, -0.4752), (-0.0007691, 1.785, -0.4768), (1.705, -0.5638, -0.0003827), (-0.8337, -1.485, -0.0003827), (-1.65, 0.7854, 0.005905), (-0.0689, 1.44, 0.005905), (0.9937, 1.252, 0.005905), (0.1627, -0.5627, -0.0003827), (-0.9739, -0.3345, -0.0003827), (1.238, 0.3217, 0.005905), (1.433, 0.8777, 0.005905), (-0.7944, 0.7512, 0.005905), (0.1096, 0.5626, 0.005905), (0.7876, 0.6554, 0.005905), (-1.441, 0.4941, 0.005905), (-0.1485, 0.6576, 0.005905), (-1.484, 0.7963, 0.09697), (-1.385, 1.246, 0.09697), (-0.05273, 1.389, 0.09697), (0.6359, 1.412, 0.09697), (0.909, 1.218, 0.09697), (1.309, 1.045, 0.09697), (0.8701, 0.9426, 0.09697), (0.09219, 0.9426, 0.09697), (-0.6671, 1.113, 0.1478), (1.077, 0.8798, 0.09697), (-1.295, 0.7429, 0.09697), (0.7224, 0.761, 0.09697), (1.13, 0.5605, 0.09697), (-0.7094, 0.932, 0.09697), (0.1088, 0.677, 0.09697), (-0.1248, 0.763, 0.09697), (-0.5261, 1.142, 0.08305), (-0.7507, 1.232, 0.07802), (-0.5163, 1.401, 0.07282), (-0.3085, 1.205, 0.0828), (-0.366, 0.9423, 0.08522), (-0.7343, 0.9274, 0.0533), (-0.6354, 1.364, 0.2215), (-0.5081, 1.298, 0.2109), (-0.3243, 1.039, 0.2864), (-0.5583, 0.8937, 0.1631), (-0.8631, 1.045, 0.1936), (-0.5649, 1.13, 0.3251), (-0.5205, 1.295, 0.07394), (-0.6644, 1.192, 0.07563), (-0.6412, 1.35, 0.06682), (-0.7948, 1.059, 0.06586), (-0.6605, 1.01, 0.05627), (-0.4107, 1.173, 0.08341), (-0.4145, 1.325, 0.06901), (-0.4328, 1.024, 0.0837), (-0.2979, 1.063, 0.08702), (-0.5391, 0.9019, 0.06792), (-0.8283, 1.141, 0.1383), (-0.8412, 0.9621, 0.1051), (-0.5861, 1.424, 0.1229), (-0.7247, 1.325, 0.1244), (-0.3818, 1.271, 0.1307), (-0.4792, 1.399, 0.1178), (-0.2928, 0.975, 0.1546), (-0.2732, 1.121, 0.1565), (-0.6791, 0.8653, 0.1047), (-0.4307, 0.8791, 0.1408), (-0.7696, 1.216, 0.2341), (-0.5541, 1.376, 0.2315), (-0.442, 1.147, 0.2869), (-0.3797, 0.9489, 0.2757), (-0.8198, 0.9191, 0.1859), (-0.6106, 1.267, 0.3165), (-0.7891, 1.07, 0.2333), (-0.526, 1.226, 0.3564), (-0.4287, 1.071, 0.3829), (-0.5675, 0.9957, 0.1957), (0.7906, 0.9818, 0.0683), (0.7991, 0.8073, 0.06376), (0.6309, 0.9124, 0.05968), (0.6851, 1.111, 0.0643), (0.8861, 1.13, 0.0683), (0.9491, 0.9325, 0.05759), (0.6856, 0.8453, 0.163), (0.6729, 0.9622, 0.1526), (0.7812, 1.157, 0.2037), (0.9426, 1.04, 0.1895), (0.8994, 0.8249, 0.1572), (0.8009, 0.9662, 0.2757), (0.6984, 0.9389, 0.06024), (0.7952, 0.8798, 0.06406), (0.6962, 0.8453, 0.05551), (0.8911, 0.85, 0.06346), (0.8831, 0.9526, 0.06141), (0.7308, 1.055, 0.06448), (0.6464, 1.003, 0.05618), (0.8467, 1.069, 0.0683), (0.7813, 1.149, 0.0683), (0.9432, 1.041, 0.06499), (0.8598, 0.7971, 0.1106), (0.9386, 0.8679, 0.09786), (0.6345, 0.8614, 0.09448), (0.7345, 0.7982, 0.09556), (0.6536, 1.053, 0.09644), (0.6209, 0.9376, 0.09076), (0.841, 1.172, 0.1159), (0.7215, 1.163, 0.1144), (0.9712, 0.9871, 0.1013), (0.9425, 1.106, 0.1151), (0.8045, 0.8077, 0.175), (0.6544, 0.8965, 0.1697), (0.7133, 1.077, 0.2), (0.8814, 1.123, 0.2194), (0.9322, 0.9161, 0.1651), (0.7389, 0.8893, 0.231), (0.8631, 0.8666, 0.2009), (0.7177, 0.9747, 0.2544), (0.7877, 1.082, 0.2803), (0.8846, 1.003, 0.2452)], [], [(0, 13, 12), (6, 32, 65, 66), (33, 37, 69, 81), (0, 17, 19), (18, 26, 57, 50), (1, 15, 22), (2, 14, 24), (30, 5, 48, 64), (4, 20, 28), (7, 26, 57, 59), (39, 33, 81, 72), (2, 24, 27), (3, 26, 29), (26, 27, 58, 57), (5, 30, 23), (8, 29, 62, 63), (7, 33, 39), (8, 34, 40), (9, 35, 41), (25, 1, 45, 75), (37, 39, 72, 69), (38, 36, 41), (36, 9, 41), (41, 40, 11), (29, 20, 74, 62), (35, 8, 40), (4, 28, 60, 61), (40, 34, 39), (39, 34, 67, 72), (39, 37, 11), (27, 7, 59, 58), (33, 6, 37), (37, 38, 11), (37, 32, 38), (32, 10, 38), (23, 36, 10), (23, 30, 36), (5, 23, 55, 48), (31, 35, 9), (13, 14, 83, 44), (28, 8, 35), (26, 3, 51, 57), (29, 26, 34), (26, 7, 34), (27, 33, 7), (10, 22, 54, 56), (24, 6, 33), (25, 32, 6), (25, 22, 32), (22, 10, 32), (30, 31, 9), (30, 21, 31), (21, 4, 31), (28, 29, 8), (28, 20, 29), (40, 39, 72, 78), (12, 13, 44, 42), (26, 18, 27), (18, 2, 27), (24, 25, 6), (4, 21, 53, 61), (14, 1, 25), (35, 40, 78, 80), (22, 15, 23), (21, 30, 64, 53), (16, 21, 5), (16, 19, 21), (14, 12, 42, 83), (19, 20, 4), (20, 3, 51, 74), (17, 3, 20), (17, 18, 3), (17, 12, 18), (41, 35, 80, 79), (23, 10, 56, 55), (15, 13, 16), (13, 0, 16), (12, 14, 2), (19, 4, 61, 52), (13, 1, 14), (45, 44, 46), (43, 42, 49), (43, 52, 47), (51, 50, 57), (48, 53, 64), (45, 54, 75), (61, 60, 77), (66, 65, 69), (56, 68, 70), (70, 79, 71), (79, 80, 78), (78, 72, 71), (67, 59, 72), (72, 81, 69), (64, 76, 68), (77, 60, 80), (62, 67, 63), (58, 82, 81), (74, 51, 62), (57, 58, 59), (82, 83, 75), (54, 55, 56), (46, 48, 55), (52, 61, 53), (52, 49, 74), (42, 73, 50), (46, 47, 48), (42, 44, 83), (25, 24, 82, 75), (32, 37, 69, 65), (3, 29, 62, 51), (24, 14, 83, 82), (30, 9, 76, 64), (34, 8, 63, 67), (14, 25, 75, 83), (31, 4, 61, 77), (22, 23, 55, 54), (10, 36, 68, 56), (36, 30, 64, 68), (37, 6, 66, 69), (23, 15, 46, 55), (35, 31, 77, 80), (34, 7, 59, 67), (11, 38, 70, 71), (0, 12, 42, 43), (7, 39, 72, 59), (1, 13, 44, 45), (19, 16, 47, 52), (28, 35, 80, 60), (9, 36, 68, 76), (21, 19, 52, 53), (29, 34, 67, 62), (15, 1, 45, 46), (20, 19, 52, 74), (38, 10, 56, 70), (12, 2, 73, 42), (16, 5, 48, 47), (19, 17, 49, 52), (39, 11, 71, 72), (17, 0, 43, 49), (17, 20, 74, 49), (33, 27, 58, 81), (11, 40, 78, 71), (3, 18, 50, 51), (27, 24, 82, 58), (41, 11, 71, 79), (0, 19, 52, 43), (12, 17, 49, 42), (24, 33, 81, 82), (38, 41, 79, 70), (16, 0, 43, 47), (18, 12, 42, 50), (36, 38, 70, 68), (5, 21, 53, 48), (15, 16, 47, 46), (22, 25, 75, 54), (2, 18, 50, 73), (1, 22, 54, 45), (13, 15, 46, 44), (40, 41, 79, 78), (84, 97, 96), (90, 116, 149, 150), (117, 121, 153, 165), (84, 101, 103), (102, 110, 141, 134), (85, 99, 106), (86, 98, 108), (114, 89, 132, 148), (88, 104, 112), (91, 110, 141, 143), (123, 117, 165, 156), (86, 108, 111), (87, 110, 113), (110, 111, 142, 141), (89, 114, 107), (92, 113, 146, 147), (91, 117, 123), (92, 118, 124), (93, 119, 125), (109, 85, 129, 159), (121, 123, 156, 153), (122, 120, 125), (120, 93, 125), (125, 124, 95), (113, 104, 158, 146), (119, 92, 124), (88, 112, 144, 145), (124, 118, 123), (123, 118, 151, 156), (123, 121, 95), (111, 91, 143, 142), (117, 90, 121), (121, 122, 95), (121, 116, 122), (116, 94, 122), (107, 120, 94), (107, 114, 120), (89, 107, 139, 132), (115, 119, 93), (97, 98, 167, 128), (112, 92, 119), (110, 87, 135, 141), (113, 110, 118), (110, 91, 118), (111, 117, 91), (94, 106, 138, 140), (108, 90, 117), (109, 116, 90), (109, 106, 116), (106, 94, 116), (114, 115, 93), (114, 105, 115), (105, 88, 115), (112, 113, 92), (112, 104, 113), (124, 123, 156, 162), (96, 97, 128, 126), (110, 102, 111), (102, 86, 111), (108, 109, 90), (88, 105, 137, 145), (98, 85, 109), (119, 124, 162, 164), (106, 99, 107), (105, 114, 148, 137), (100, 105, 89), (100, 103, 105), (98, 96, 126, 167), (103, 104, 88), (104, 87, 135, 158), (101, 87, 104), (101, 102, 87), (101, 96, 102), (125, 119, 164, 163), (107, 94, 140, 139), (99, 97, 100), (97, 84, 100), (96, 98, 86), (103, 88, 145, 136), (97, 85, 98), (129, 128, 130), (127, 126, 133), (127, 136, 131), (135, 134, 141), (132, 137, 148), (129, 138, 159), (145, 144, 161), (150, 149, 153), (140, 152, 154), (154, 163, 155), (163, 164, 162), (162, 156, 155), (151, 143, 156), (156, 165, 153), (148, 160, 152), (161, 144, 164), (146, 151, 147), (142, 166, 165), (158, 135, 146), (141, 142, 143), (166, 167, 159), (138, 139, 140), (130, 132, 139), (136, 145, 137), (136, 133, 158), (126, 157, 134), (130, 131, 132), (126, 128, 167), (109, 108, 166, 159), (116, 121, 153, 149), (87, 113, 146, 135), (108, 98, 167, 166), (114, 93, 160, 148), (118, 92, 147, 151), (98, 109, 159, 167), (115, 88, 145, 161), (106, 107, 139, 138), (94, 120, 152, 140), (120, 114, 148, 152), (121, 90, 150, 153), (107, 99, 130, 139), (119, 115, 161, 164), (118, 91, 143, 151), (95, 122, 154, 155), (84, 96, 126, 127), (91, 123, 156, 143), (85, 97, 128, 129), (103, 100, 131, 136), (112, 119, 164, 144), (93, 120, 152, 160), (105, 103, 136, 137), (113, 118, 151, 146), (99, 85, 129, 130), (104, 103, 136, 158), (122, 94, 140, 154), (96, 86, 157, 126), (100, 89, 132, 131), (103, 101, 133, 136), (123, 95, 155, 156), (101, 84, 127, 133), (101, 104, 158, 133), (117, 111, 142, 165), (95, 124, 162, 155), (87, 102, 134, 135), (111, 108, 166, 142), (125, 95, 155, 163), (84, 103, 136, 127), (96, 101, 133, 126), (108, 117, 165, 166), (122, 125, 163, 154), (100, 84, 127, 131), (102, 96, 126, 134), (120, 122, 154, 152), (89, 105, 137, 132), (99, 100, 131, 130), (106, 109, 159, 138), (86, 102, 134, 157), (85, 106, 138, 129), (97, 99, 130, 128), (124, 125, 163, 162), (168, 181, 180), (174, 200, 233, 234), (201, 205, 237, 249), (168, 185, 187), (186, 194, 225, 218), (169, 183, 190), (170, 182, 192), (198, 173, 216, 232), (172, 188, 196), (175, 194, 225, 227), (207, 201, 249, 240), (170, 192, 195), (171, 194, 197), (194, 195, 226, 225), (173, 198, 191), (176, 197, 230, 231), (175, 201, 207), (176, 202, 208), (177, 203, 209), (193, 169, 213, 243), (205, 207, 240, 237), (206, 204, 209), (204, 177, 209), (209, 208, 179), (197, 188, 242, 230), (203, 176, 208), (172, 196, 228, 229), (208, 202, 207), (207, 202, 235, 240), (207, 205, 179), (195, 175, 227, 226), (201, 174, 205), (205, 206, 179), (205, 200, 206), (200, 178, 206), (191, 204, 178), (191, 198, 204), (173, 191, 223, 216), (199, 203, 177), (181, 182, 251, 212), (196, 176, 203), (194, 171, 219, 225), (197, 194, 202), (194, 175, 202), (195, 201, 175), (178, 190, 222, 224), (192, 174, 201), (193, 200, 174), (193, 190, 200), (190, 178, 200), (198, 199, 177), (198, 189, 199), (189, 172, 199), (196, 197, 176), (196, 188, 197), (208, 207, 240, 246), (180, 181, 212, 210), (194, 186, 195), (186, 170, 195), (192, 193, 174), (172, 189, 221, 229), (182, 169, 193), (203, 208, 246, 248), (190, 183, 191), (189, 198, 232, 221), (184, 189, 173), (184, 187, 189), (182, 180, 210, 251), (187, 188, 172), (188, 171, 219, 242), (185, 171, 188), (185, 186, 171), (185, 180, 186), (209, 203, 248, 247), (191, 178, 224, 223), (183, 181, 184), (181, 168, 184), (180, 182, 170), (187, 172, 229, 220), (181, 169, 182), (213, 212, 214), (211, 210, 217), (211, 220, 215), (219, 218, 225), (216, 221, 232), (213, 222, 243), (229, 228, 245), (234, 233, 237), (224, 236, 238), (238, 247, 239), (247, 248, 246), (246, 240, 239), (235, 227, 240), (240, 249, 237), (232, 244, 236), (245, 228, 248), (230, 235, 231), (226, 250, 249), (242, 219, 230), (225, 226, 227), (250, 251, 243), (222, 223, 224), (214, 216, 223), (220, 229, 221), (220, 217, 242), (210, 241, 218), (214, 215, 216), (210, 212, 251), (193, 192, 250, 243), (200, 205, 237, 233), (171, 197, 230, 219), (192, 182, 251, 250), (198, 177, 244, 232), (202, 176, 231, 235), (182, 193, 243, 251), (199, 172, 229, 245), (190, 191, 223, 222), (178, 204, 236, 224), (204, 198, 232, 236), (205, 174, 234, 237), (191, 183, 214, 223), (203, 199, 245, 248), (202, 175, 227, 235), (179, 206, 238, 239), (168, 180, 210, 211), (175, 207, 240, 227), (169, 181, 212, 213), (187, 184, 215, 220), (196, 203, 248, 228), (177, 204, 236, 244), (189, 187, 220, 221), (197, 202, 235, 230), (183, 169, 213, 214), (188, 187, 220, 242), (206, 178, 224, 238), (180, 170, 241, 210), (184, 173, 216, 215), (187, 185, 217, 220), (207, 179, 239, 240), (185, 168, 211, 217), (185, 188, 242, 217), (201, 195, 226, 249), (179, 208, 246, 239), (171, 186, 218, 219), (195, 192, 250, 226), (209, 179, 239, 247), (168, 187, 220, 211), (180, 185, 217, 210), (192, 201, 249, 250), (206, 209, 247, 238), (184, 168, 211, 215), (186, 180, 210, 218), (204, 206, 238, 236), (173, 189, 221, 216), (183, 184, 215, 214), (190, 193, 243, 222), (170, 186, 218, 241), (169, 190, 222, 213), (181, 183, 214, 212), (208, 209, 247, 246), (311, 253, 255, 312), (312, 255, 257, 313), (313, 257, 259, 314), (257, 255, 287, 288), (315, 261, 253, 311), (314, 259, 261, 315), (256, 258, 285, 284), (317, 316, 270, 271), (253, 261, 296, 295), (255, 253, 262, 263), (259, 257, 264, 265), (261, 259, 265, 266), (267, 271, 276, 272), (319, 318, 268, 269), (320, 317, 271, 267), (316, 319, 269, 270), (318, 320, 267, 268), (276, 275, 280, 281), (270, 269, 303, 304), (268, 267, 272, 273), (271, 270, 275, 276), (269, 268, 273, 274), (278, 277, 281, 280, 279), (274, 273, 278, 279), (272, 276, 281, 277), (275, 274, 279, 280), (273, 272, 277, 278), (282, 283, 284, 285, 286), (258, 260, 286, 285), (254, 256, 284, 283), (260, 252, 282, 286), (252, 254, 283, 282), (287, 289, 293, 291), (263, 264, 290, 289), (264, 257, 288, 290), (255, 263, 289, 287), (292, 291, 293, 294), (288, 287, 291, 292), (290, 288, 292, 294), (289, 290, 294, 293), (298, 297, 300, 299), (262, 253, 295, 297), (266, 262, 297, 298), (261, 266, 298, 296), (296, 298, 299, 301), (297, 295, 302, 300), (301, 299, 300, 302), (295, 296, 301, 302), (306, 304, 308, 310), (275, 270, 304, 306), (274, 275, 306, 305), (269, 274, 305, 303), (308, 307, 309, 310), (305, 306, 310, 309), (303, 305, 309, 307), (304, 303, 307, 308), (258, 314, 315, 260), (260, 315, 311, 252), (256, 313, 314, 258), (254, 312, 313, 256), (252, 311, 312, 254), (263, 262, 320, 318), (265, 264, 319, 316), (262, 266, 317, 320), (264, 263, 318, 319), (266, 265, 316, 317), (321, 334, 333), (322, 334, 336), (321, 333, 338), (321, 338, 340), (321, 340, 337), (322, 336, 343), (323, 335, 345), (324, 339, 347), (325, 341, 349), (326, 342, 351), (322, 343, 346), (323, 345, 348), (324, 347, 350), (325, 349, 352), (326, 351, 344), (327, 353, 358), (328, 354, 360), (329, 355, 361), (330, 356, 362), (331, 357, 359), (359, 362, 332), (359, 357, 362), (357, 330, 362), (362, 361, 332), (362, 356, 361), (356, 329, 361), (361, 360, 332), (361, 355, 360), (355, 328, 360), (360, 358, 332), (360, 354, 358), (354, 327, 358), (358, 359, 332), (358, 353, 359), (353, 331, 359), (344, 357, 331), (344, 351, 357), (351, 330, 357), (352, 356, 330), (352, 349, 356), (349, 329, 356), (350, 355, 329), (350, 347, 355), (347, 328, 355), (348, 354, 328), (348, 345, 354), (345, 327, 354), (346, 353, 327), (346, 343, 353), (343, 331, 353), (351, 352, 330), (351, 342, 352), (342, 325, 352), (349, 350, 329), (349, 341, 350), (341, 324, 350), (347, 348, 328), (347, 339, 348), (339, 323, 348), (345, 346, 327), (345, 335, 346), (335, 322, 346), (343, 344, 331), (343, 336, 344), (336, 326, 344), (337, 342, 326), (337, 340, 342), (340, 325, 342), (340, 341, 325), (340, 338, 341), (338, 324, 341), (338, 339, 324), (338, 333, 339), (333, 323, 339), (336, 337, 326), (336, 334, 337), (334, 321, 337), (333, 335, 323), (333, 334, 335), (334, 322, 335), (363, 376, 375), (364, 376, 378), (363, 375, 380), (363, 380, 382), (363, 382, 379), (364, 378, 385), (365, 377, 387), (366, 381, 389), (367, 383, 391), (368, 384, 393), (364, 385, 388), (365, 387, 390), (366, 389, 392), (367, 391, 394), (368, 393, 386), (369, 395, 400), (370, 396, 402), (371, 397, 403), (372, 398, 404), (373, 399, 401), (401, 404, 374), (401, 399, 404), (399, 372, 404), (404, 403, 374), (404, 398, 403), (398, 371, 403), (403, 402, 374), (403, 397, 402), (397, 370, 402), (402, 400, 374), (402, 396, 400), (396, 369, 400), (400, 401, 374), (400, 395, 401), (395, 373, 401), (386, 399, 373), (386, 393, 399), (393, 372, 399), (394, 398, 372), (394, 391, 398), (391, 371, 398), (392, 397, 371), (392, 389, 397), (389, 370, 397), (390, 396, 370), (390, 387, 396), (387, 369, 396), (388, 395, 369), (388, 385, 395), (385, 373, 395), (393, 394, 372), (393, 384, 394), (384, 367, 394), (391, 392, 371), (391, 383, 392), (383, 366, 392), (389, 390, 370), (389, 381, 390), (381, 365, 390), (387, 388, 369), (387, 377, 388), (377, 364, 388), (385, 386, 373), (385, 378, 386), (378, 368, 386), (379, 384, 368), (379, 382, 384), (382, 367, 384), (382, 383, 367), (382, 380, 383), (380, 366, 383), (380, 381, 366), (380, 375, 381), (375, 365, 381), (378, 379, 368), (378, 376, 379), (376, 363, 379), (375, 377, 365), (375, 376, 377), (376, 364, 377), (405, 418, 417), (406, 418, 420), (405, 417, 422), (405, 422, 424), (405, 424, 421), (406, 420, 427), (407, 419, 429), (408, 423, 431), (409, 425, 433), (410, 426, 435), (406, 427, 430), (407, 429, 432), (408, 431, 434), (409, 433, 436), (410, 435, 428), (411, 437, 442), (412, 438, 444), (413, 439, 445), (414, 440, 446), (415, 441, 443), (443, 446, 416), (443, 441, 446), (441, 414, 446), (446, 445, 416), (446, 440, 445), (440, 413, 445), (445, 444, 416), (445, 439, 444), (439, 412, 444), (444, 442, 416), (444, 438, 442), (438, 411, 442), (442, 443, 416), (442, 437, 443), (437, 415, 443), (428, 441, 415), (428, 435, 441), (435, 414, 441), (436, 440, 414), (436, 433, 440), (433, 413, 440), (434, 439, 413), (434, 431, 439), (431, 412, 439), (432, 438, 412), (432, 429, 438), (429, 411, 438), (430, 437, 411), (430, 427, 437), (427, 415, 437), (435, 436, 414), (435, 426, 436), (426, 409, 436), (433, 434, 413), (433, 425, 434), (425, 408, 434), (431, 432, 412), (431, 423, 432), (423, 407, 432), (429, 430, 411), (429, 419, 430), (419, 406, 430), (427, 428, 415), (427, 420, 428), (420, 410, 428), (421, 426, 410), (421, 424, 426), (424, 409, 426), (424, 425, 409), (424, 422, 425), (422, 408, 425), (422, 423, 408), (422, 417, 423), (417, 407, 423), (420, 421, 410), (420, 418, 421), (418, 405, 421), (417, 419, 407), (417, 418, 419), (418, 406, 419), (447, 459, 458), (448, 459, 461), (447, 458, 463), (447, 463, 465), (447, 465, 462), (448, 461, 468), (449, 460, 470), (450, 464, 472), (451, 466, 474), (452, 467, 476), (448, 468, 471), (449, 470, 473), (450, 472, 475), (451, 474, 477), (452, 476, 469), (453, 478, 483), (454, 479, 484), (490, 487, 505, 502), (480, 490, 502, 492), (489, 485, 504, 503), (487, 491, 507, 505), (457, 482, 496, 497), (491, 488, 506, 507), (480, 454, 484, 490), (484, 483, 488, 491), (484, 479, 483), (479, 453, 483), (483, 489, 488), (483, 478, 485, 489), (478, 457, 486, 485), (469, 482, 457), (469, 476, 482), (476, 456, 482), (477, 481, 456), (477, 474, 481), (474, 455, 481), (475, 480, 455), (475, 472, 480), (472, 454, 480), (473, 479, 454), (473, 470, 479), (470, 453, 479), (471, 478, 453), (471, 468, 478), (468, 457, 478), (476, 477, 456), (476, 467, 477), (467, 451, 477), (474, 475, 455), (474, 466, 475), (466, 450, 475), (472, 473, 454), (472, 464, 473), (464, 449, 473), (470, 471, 453), (470, 460, 471), (460, 448, 471), (468, 469, 457), (468, 461, 469), (461, 452, 469), (462, 467, 452), (462, 465, 467), (465, 451, 467), (465, 466, 451), (465, 463, 466), (463, 450, 466), (463, 464, 450), (463, 458, 464), (458, 449, 464), (461, 462, 452), (461, 459, 462), (459, 447, 462), (458, 460, 449), (458, 459, 460), (459, 448, 460), (482, 456, 495, 496), (456, 481, 494, 495), (488, 489, 503, 506), (493, 492, 500), (487, 490, 484), (481, 455, 493, 494), (455, 480, 492, 493), (486, 457, 497, 501), (491, 487, 484), (485, 486, 501, 504), (495, 494, 500), (500, 494, 493), (498, 496, 495), (500, 505, 507, 499), (500, 492, 502, 505), (500, 499, 495), (496, 498, 501, 497), (498, 495, 499), (504, 501, 498), (506, 503, 498, 499), (507, 506, 499), (503, 504, 498), (508, 521, 520), (509, 521, 523), (508, 520, 525), (508, 525, 527), (508, 527, 524), (509, 523, 530), (510, 522, 532), (511, 526, 534), (512, 528, 536), (513, 529, 538), (509, 530, 533), (510, 532, 535), (511, 534, 537), (512, 536, 539), (513, 538, 531), (514, 540, 545), (515, 541, 547), (516, 542, 548), (517, 543, 549), (518, 544, 546), (546, 549, 519), (546, 544, 549), (544, 517, 549), (549, 548, 519), (549, 543, 548), (543, 516, 548), (548, 547, 519), (548, 542, 547), (542, 515, 547), (547, 545, 519), (547, 541, 545), (541, 514, 545), (545, 546, 519), (545, 540, 546), (540, 518, 546), (531, 544, 518), (531, 538, 544), (538, 517, 544), (539, 543, 517), (539, 536, 543), (536, 516, 543), (537, 542, 516), (537, 534, 542), (534, 515, 542), (535, 541, 515), (535, 532, 541), (532, 514, 541), (533, 540, 514), (533, 530, 540), (530, 518, 540), (538, 539, 517), (538, 529, 539), (529, 512, 539), (536, 537, 516), (536, 528, 537), (528, 511, 537), (534, 535, 515), (534, 526, 535), (526, 510, 535), (532, 533, 514), (532, 522, 533), (522, 509, 533), (530, 531, 518), (530, 523, 531), (523, 513, 531), (524, 529, 513), (524, 527, 529), (527, 512, 529), (527, 528, 512), (527, 525, 528), (525, 511, 528), (525, 526, 511), (525, 520, 526), (520, 510, 526), (523, 524, 513), (523, 521, 524), (521, 508, 524), (520, 522, 510), (520, 521, 522), (521, 509, 522), (550, 563, 562), (551, 563, 565), (550, 562, 567), (550, 567, 569), (550, 569, 566), (551, 565, 572), (552, 564, 574), (553, 568, 576), (554, 570, 578), (555, 571, 580), (551, 572, 575), (552, 574, 577), (553, 576, 579), (554, 578, 581), (555, 580, 573), (556, 582, 587), (557, 583, 589), (558, 584, 590), (559, 585, 591), (560, 586, 588), (588, 591, 561), (588, 586, 591), (586, 559, 591), (591, 590, 561), (591, 585, 590), (585, 558, 590), (590, 589, 561), (590, 584, 589), (584, 557, 589), (589, 587, 561), (589, 583, 587), (583, 556, 587), (587, 588, 561), (587, 582, 588), (582, 560, 588), (573, 586, 560), (573, 580, 586), (580, 559, 586), (581, 585, 559), (581, 578, 585), (578, 558, 585), (579, 584, 558), (579, 576, 584), (576, 557, 584), (577, 583, 557), (577, 574, 583), (574, 556, 583), (575, 582, 556), (575, 572, 582), (572, 560, 582), (580, 581, 559), (580, 571, 581), (571, 554, 581), (578, 579, 558), (578, 570, 579), (570, 553, 579), (576, 577, 557), (576, 568, 577), (568, 552, 577), (574, 575, 556), (574, 564, 575), (564, 551, 575), (572, 573, 560), (572, 565, 573), (565, 555, 573), (566, 571, 555), (566, 569, 571), (569, 554, 571), (569, 570, 554), (569, 567, 570), (567, 553, 570), (567, 568, 553), (567, 562, 568), (562, 552, 568), (565, 566, 555), (565, 563, 566), (563, 550, 566), (562, 564, 552), (562, 563, 564), (563, 551, 564)])
me_icosphere_002.polygons.foreach_set('material_index', [2, 2, 2, 2, 2, 2, 2, 2, 2, 2, 2, 2, 2, 2, 2, 2, 2, 2, 2, 2, 2, 2, 2, 2, 2, 2, 2, 2, 2, 2, 2, 2, 2, 2, 2, 2, 2, 2, 2, 2, 2, 2, 2, 2, 2, 2, 2, 2, 2, 2, 2, 2, 2, 2, 2, 2, 2, 2, 2, 2, 2, 2, 2, 2, 2, 2, 2, 2, 2, 2, 2, 2, 2, 2, 2, 2, 2, 2, 2, 2, 2, 2, 2, 2, 2, 2, 2, 2, 2, 2, 2, 2, 2, 2, 2, 2, 2, 2, 2, 2, 2, 2, 2, 2, 2, 2, 2, 2, 2, 2, 2, 2, 2, 2, 2, 2, 2, 2, 2, 2, 2, 2, 2, 2, 2, 2, 2, 2, 2, 2, 2, 2, 2, 2, 2, 2, 2, 2, 2, 2, 2, 2, 2, 2, 2, 2, 2, 2, 2, 2, 2, 2, 2, 2, 2, 2, 2, 2, 2, 2, 2, 2, 2, 2, 2, 2, 2, 2, 2, 2, 2, 2, 2, 2, 2, 2, 2, 2, 2, 2, 2, 2, 2, 2, 2, 2, 2, 2, 2, 2, 2, 2, 2, 2, 2, 2, 2, 2, 2, 2, 2, 2, 2, 2, 2, 2, 2, 2, 2, 2, 2, 2, 2, 2, 2, 2, 2, 2, 2, 2, 2, 2, 2, 2, 2, 2, 2, 2, 2, 2, 2, 2, 2, 2, 2, 2, 2, 2, 2, 2, 2, 2, 2, 2, 2, 2, 2, 2, 2, 2, 2, 2, 2, 2, 2, 2, 2, 2, 2, 2, 2, 2, 2, 2, 2, 2, 2, 2, 2, 2, 2, 2, 2, 2, 2, 2, 2, 2, 2, 2, 2, 2, 2, 2, 2, 2, 2, 2, 2, 2, 2, 2, 2, 2, 2, 2, 2, 2, 2, 2, 2, 2, 2, 2, 2, 2, 2, 2, 2, 2, 2, 2, 2, 2, 2, 2, 2, 2, 2, 2, 2, 2, 2, 2, 2, 2, 2, 2, 2, 2, 2, 2, 2, 2, 2, 2, 2, 2, 2, 2, 2, 2, 2, 2, 2, 2, 2, 2, 2, 2, 2, 2, 2, 2, 2, 2, 2, 2, 2, 2, 2, 2, 2, 2, 2, 2, 2, 2, 2, 2, 2, 2, 2, 2, 2, 2, 2, 2, 2, 2, 2, 2, 2, 2, 2, 2, 2, 2, 2, 2, 2, 2, 2, 2, 2, 2, 2, 2, 2, 2, 2, 2, 2, 2, 2, 2, 2, 2, 2, 2, 2, 2, 2, 2, 2, 2, 2, 2, 2, 2, 2, 2, 2, 2, 2, 2, 2, 2, 2, 2, 2, 2, 2, 2, 2, 2, 2, 2, 2, 2, 2, 2, 2, 2, 2, 2, 2, 2, 2, 2, 2, 2, 2, 2, 2, 2, 2, 2, 2, 2, 2, 2, 2, 2, 2, 2, 2, 2, 2, 2, 2, 2, 2, 2, 2, 2, 2, 2, 2, 2, 1, 1, 1, 1, 1, 1, 1, 1, 1, 1, 1, 1, 1, 1, 1, 1, 1, 1, 1, 1, 1, 1, 1, 1, 1, 1, 1, 1, 1, 1, 1, 1, 1, 1, 1, 1, 1, 1, 1, 1, 1, 1, 1, 1, 1, 1, 1, 1, 1, 1, 1, 1, 1, 1, 1, 1, 1, 1, 1, 1, 1, 1, 1, 1, 1, 1, 3, 3, 3, 3, 3, 3, 3, 3, 3, 3, 3, 3, 3, 3, 3, 3, 3, 3, 3, 3, 3, 3, 3, 3, 3, 3, 3, 3, 3, 3, 3, 3, 3, 3, 3, 3, 3, 3, 3, 3, 3, 3, 3, 3, 3, 3, 3, 3, 3, 3, 3, 3, 3, 3, 3, 3, 3, 3, 3, 3, 3, 3, 3, 3, 3, 3, 3, 3, 3, 3, 3, 3, 3, 3, 3, 3, 3, 3, 3, 3, 3, 3, 3, 3, 3, 3, 3, 3, 3, 3, 3, 3, 3, 3, 3, 3, 3, 3, 3, 3, 3, 3, 3, 3, 3, 3, 3, 3, 3, 3, 3, 3, 3, 3, 3, 3, 3, 3, 3, 3, 3, 3, 3, 3, 3, 3, 3, 3, 3, 3, 3, 3, 3, 3, 3, 3, 3, 3, 3, 3, 3, 3, 3, 3, 3, 3, 3, 3, 3, 3, 3, 3, 3, 3, 3, 3, 3, 3, 3, 3, 3, 3, 3, 3, 3, 3, 3, 3, 3, 3, 3, 3, 3, 3, 3, 3, 3, 3, 3, 3, 3, 3, 3, 3, 3, 3, 3, 3, 3, 3, 3, 3, 3, 3, 3, 3, 3, 3, 3, 3, 3, 3, 3, 3, 3, 3, 3, 3, 3, 3, 3, 3, 3, 3, 3, 3, 3, 3, 3, 3, 3, 3, 3, 3, 3, 3, 3, 3, 3, 3, 3, 3, 3, 3, 3, 3, 3, 3, 3, 3, 0, 0, 0, 0, 0, 0, 0, 0, 0, 0, 0, 0, 0, 0, 0, 0, 0, 0, 0, 0, 0, 0, 0, 0, 0, 0, 0, 0, 0, 0, 0, 0, 0, 0, 0, 0, 0, 0, 0, 0, 0, 0, 0, 0, 0, 0, 0, 0, 0, 0, 0, 0, 0, 0, 0, 0, 0, 0, 0, 0, 0, 0, 0, 0, 0, 0, 0, 0, 0, 0, 0, 0, 0, 0, 0, 0, 0, 0, 0, 0, 0, 0, 0, 0, 0, 0, 0, 0, 0, 0, 0, 0, 0, 0, 0, 0, 0, 3, 3, 3, 3, 3, 3, 3, 3, 3, 3, 3, 3, 3, 3, 3, 3, 3, 3, 3, 3, 3, 3, 3, 3, 3, 3, 3, 3, 3, 3, 3, 3, 3, 3, 3, 3, 3, 3, 3, 3, 3, 3, 3, 3, 3, 3, 3, 3, 3, 3, 3, 3, 3, 3, 3, 3, 3, 3, 3, 3, 3, 3, 3, 3, 3, 3, 3, 3, 3, 3, 3, 3, 3, 3, 3, 3, 3, 3, 3, 3, 3, 3, 3, 3, 3, 3, 3, 3, 3, 3, 3, 3, 3, 3, 3, 3, 3, 3, 3, 3, 3, 3, 3, 3, 3, 3, 3, 3, 3, 3, 3, 3, 3, 3, 3, 3, 3, 3, 3, 3, 3, 3, 3, 3, 3, 3, 3, 3, 3, 3, 3, 3, 3, 3, 3, 3, 3, 3, 3, 3, 3, 3, 3, 3, 3, 3, 3, 3, 3, 3, 3, 3, 3, 3, 3, 3, 3, 3, 3, 3])
me_icosphere_002.materials.append(mat_ground)
me_icosphere_002.materials.append(mat_tree)
me_icosphere_002.materials.append(mat_bush)
me_icosphere_002.materials.append(mat_stone)
me_icosphere_002.use_remesh_preserve_volume = False
me_icosphere_002.use_remesh_preserve_attributes = False
me_icosphere_002.use_mirror_vertex_groups = False
me_icosphere_002.update()
me_icosphere_010 = bpy.data.meshes.new('Icosphere.010')
me_icosphere_010.from_pydata([(-0.1449, -0.4156, -1.659), (-0.2366, -0.4536, -1.553), (-0.1702, -0.5627, -1.658), (-0.05261, -0.4855, -1.777), (-0.03091, -0.3295, -1.703), (-0.1662, -0.2948, -1.525), (-0.2711, -0.5044, -1.673), (-0.2188, -0.4727, -1.731), (-0.1124, -0.3465, -1.828), (-0.1419, -0.2632, -1.652), (-0.2904, -0.323, -1.539), (-0.3137, -0.3261, -1.808), (-0.1534, -0.5051, -1.649), (-0.1969, -0.4367, -1.587), (-0.2096, -0.5274, -1.602), (-0.2187, -0.3592, -1.516), (-0.1551, -0.3431, -1.566), (-0.09036, -0.4555, -1.72), (-0.1138, -0.5319, -1.696), (-0.07572, -0.3686, -1.692), (-0.02389, -0.4112, -1.778), (-0.09124, -0.2913, -1.611), (-0.2734, -0.3871, -1.539), (-0.2342, -0.2961, -1.505), (-0.221, -0.5607, -1.653), (-0.2598, -0.4968, -1.59), (-0.1129, -0.4997, -1.75), (-0.1714, -0.5564, -1.691), (-0.03118, -0.3464, -1.784), (-0.04918, -0.4358, -1.836), (-0.1538, -0.2548, -1.565), (-0.07017, -0.2739, -1.683), (-0.3095, -0.409, -1.62), (-0.2444, -0.5146, -1.711), (-0.2254, -0.3657, -1.813), (-0.1194, -0.2879, -1.779), (-0.248, -0.2593, -1.544), (-0.3181, -0.4161, -1.758), (-0.2915, -0.3286, -1.6), (-0.3044, -0.3865, -1.82), (-0.2288, -0.3142, -1.837), (-0.2133, -0.2927, -1.712), (0.4047, -0.4727, -1.03), (0.5181, -0.391, -0.9901), (0.3867, -0.3302, -1.071), (0.2566, -0.4566, -1.102), (0.3112, -0.5846, -0.9972), (0.5121, -0.5428, -0.9014), (0.484, -0.3741, -1.12), (0.4232, -0.4294, -1.139), (0.3255, -0.5935, -1.146), (0.447, -0.6145, -0.9926), (0.6062, -0.5014, -0.978), (0.5137, -0.576, -1.221), (0.3919, -0.3841, -1.043), (0.4741, -0.4232, -0.9973), (0.454, -0.3404, -1.034), (0.5437, -0.4715, -0.9313), (0.4724, -0.5113, -0.9406), (0.3211, -0.462, -1.065), (0.3306, -0.3792, -1.07), (0.344, -0.5375, -1.017), (0.2516, -0.5313, -1.074), (0.4124, -0.5834, -0.9389), (0.5741, -0.4435, -0.9821), (0.5788, -0.5252, -0.917), (0.4337, -0.3226, -1.089), (0.511, -0.3578, -1.041), (0.3162, -0.4258, -1.11), (0.3757, -0.3459, -1.098), (0.2734, -0.5928, -1.07), (0.2429, -0.5215, -1.141), (0.4955, -0.5946, -0.9223), (0.3687, -0.6249, -0.9879), (0.5658, -0.4418, -1.073), (0.4422, -0.3801, -1.142), (0.4244, -0.5536, -1.191), (0.3681, -0.6328, -1.096), (0.5849, -0.5694, -0.9493), (0.5138, -0.4755, -1.197), (0.5802, -0.5145, -1.032), (0.4845, -0.524, -1.238), (0.4316, -0.6088, -1.203), (0.476, -0.5937, -1.084), (0.4662, 0.3355, 0.8393), (0.6567, 0.2188, 0.9118), (0.4351, 0.1208, 0.8838), (0.2205, 0.3396, 0.9191), (0.3805, 0.5481, 0.9622), (0.5944, 0.4404, 0.9705), (0.5974, 0.131, 1.063), (0.2994, 0.2291, 1.104), (0.2974, 0.4617, 1.172), (0.5148, 0.5449, 1.179), (0.6862, 0.3081, 1.158), (0.4912, 0.3259, 1.28), (0.4512, 0.2284, 0.8399), (0.5716, 0.2689, 0.8511), (0.5707, 0.1593, 0.8706), (0.6418, 0.3314, 0.9367), (0.5399, 0.3992, 0.8794), (0.3243, 0.3413, 0.854), (0.312, 0.2036, 0.8878), (0.4076, 0.4603, 0.8824), (0.2886, 0.4595, 0.9326), (0.4858, 0.523, 0.9524), (0.704, 0.2507, 1.034), (0.6574, 0.3928, 1.065), (0.5125, 0.09046, 0.9422), (0.6675, 0.1455, 0.9786), (0.2219, 0.2795, 1.02), (0.3515, 0.1011, 0.9599), (0.3325, 0.5207, 1.063), (0.2299, 0.4198, 1.059), (0.5654, 0.5206, 1.078), (0.4421, 0.5772, 1.066), (0.6794, 0.1925, 1.143), (0.4358, 0.1322, 1.059), (0.2518, 0.382, 1.191), (0.4116, 0.5183, 1.189), (0.6145, 0.4486, 1.192), (0.5481, 0.2073, 1.204), (0.6199, 0.3081, 1.25), (0.3775, 0.2868, 1.226), (0.3719, 0.4128, 1.255), (0.5148, 0.4472, 1.265), (0.4463, 0.2129, 0.8153), (0.4647, 0.3355, 0.8064), (0.5856, 0.2583, 0.8221), (0.6776, 0.2022, 0.8983), (0.6664, 0.3337, 0.9206), (0.5506, 0.4105, 0.8498), (0.6136, 0.4606, 0.9551), (0.2999, 0.3413, 0.8282), (0.2813, 0.1902, 0.8793), (0.1802, 0.3411, 0.9034), (0.3983, 0.4791, 0.8541), (0.4916, 0.5518, 0.933), (0.7287, 0.2434, 1.042), (0.6846, 0.4062, 1.067), (0.7125, 0.3113, 1.183), (0.1881, 0.2689, 1.029), (0.322, 0.06632, 0.9678), (0.2683, 0.2105, 1.124), (0.3111, 0.547, 1.062), (0.3681, 0.5837, 0.9433), (0.1996, 0.4277, 1.064), (0.2701, 0.4807, 1.191), (0.5834, 0.5492, 1.077), (0.6957, 0.175, 1.177), (0.5972, 0.1027, 1.084), (0.2147, 0.3868, 1.218), (0.6363, 0.4688, 1.209), (0.5458, 0.1915, 1.238), (0.6377, 0.3098, 1.284), (0.4899, 0.3257, 1.318), (0.3589, 0.2739, 1.256), (0.4203, 0.09258, 0.8751), (0.261, 0.4782, 0.9161), (0.6828, 0.1184, 0.9822), (0.5193, 0.5809, 1.193), (0.4373, 0.6125, 1.064), (0.3549, 0.4221, 1.286), (0.5163, 0.4658, 1.296), (0.399, 0.5456, 1.205), (0.4169, 0.1041, 1.077), (0.5027, 0.05824, 0.9479), (0.5792, 0.1323, 0.8551), (0.1448, 0.5458, 1.198), (0.4971, 0.3096, 1.4), (0.02351, 0.1028, 1.412), (-0.3496, 0.547, 1.316), (0.02975, 0.9938, 1.4), (0.4518, 0.7691, 1.434), (0.3577, 0.1367, 1.792), (-0.2367, 0.3408, 1.828), (-0.2292, 0.8319, 1.839), (0.2764, 0.9994, 1.859), (0.5762, 0.5048, 1.831), (0.1507, 0.5512, 2.123), (0.07148, 0.3257, 1.255), (0.3269, 0.4133, 1.263), (0.2854, 0.1899, 1.373), (0.5065, 0.5433, 1.399), (0.3259, 0.6798, 1.262), (-0.1329, 0.551, 1.199), (-0.1913, 0.2648, 1.338), (0.07533, 0.8043, 1.242), (-0.189, 0.8052, 1.333), (0.2577, 0.9389, 1.384), (0.625, 0.3743, 1.606), (0.5523, 0.676, 1.627), (0.1733, 0.04718, 1.581), (0.5192, 0.1543, 1.563), (-0.3766, 0.4321, 1.572), (-0.1217, 0.0574, 1.586), (-0.1089, 0.945, 1.606), (-0.3576, 0.7339, 1.596), (0.401, 0.9421, 1.643), (0.1525, 1.061, 1.624), (0.5604, 0.2565, 1.852), (0.03022, 0.1422, 1.84), (-0.3427, 0.6655, 1.895), (0.03753, 0.9469, 1.878), (0.4486, 0.8015, 1.878), (0.2597, 0.3027, 2.034), (0.4109, 0.5143, 2.037), (-0.08688, 0.4702, 2.045), (-0.08759, 0.733, 2.036), (0.2264, 0.8014, 2.046), (0.06264, 0.2897, 1.19), (0.1469, 0.5437, 1.118), (0.3614, 0.3878, 1.193), (0.5525, 0.269, 1.362), (0.5759, 0.5436, 1.357), (0.3614, 0.7016, 1.192), (0.5118, 0.8088, 1.397), (-0.1736, 0.5469, 1.133), (-0.2437, 0.2297, 1.301), (-0.4245, 0.5456, 1.272), (0.0644, 0.843, 1.175), (0.2791, 0.9996, 1.34), (0.6964, 0.3524, 1.608), (0.6278, 0.7006, 1.624), (0.6438, 0.5076, 1.868), (-0.4421, 0.4056, 1.579), (-0.1667, -0.02529, 1.581), (-0.2899, 0.2962, 1.864), (-0.1515, 1.001, 1.606), (0.006612, 1.071, 1.36), (-0.425, 0.7507, 1.602), (-0.2854, 0.8716, 1.874), (0.4496, 1.002, 1.643), (0.6148, 0.2118, 1.906), (0.3745, 0.07017, 1.829), (-0.4218, 0.6738, 1.943), (0.5018, 0.8436, 1.914), (0.267, 0.2642, 2.097), (0.4501, 0.5163, 2.098), (0.1534, 0.5474, 2.198), (-0.1174, 0.4389, 2.106), (0.000128, 0.03692, 1.377), (-0.2416, 0.8439, 1.295), (0.5697, 0.08885, 1.556), (0.2997, 1.075, 1.895), (0.1517, 1.135, 1.622), (-0.1184, 0.7504, 2.097), (0.2386, 0.8386, 2.108), (0.01965, 1.004, 1.914), (0.008589, 0.07631, 1.877), (0.1654, -0.02708, 1.586), (0.3059, 0.1285, 1.332), (-0.4573, 1.013, 0.7908), (-0.2281, 0.8595, 0.9225), (-0.5361, 0.725, 0.93), (-0.7788, 1.014, 0.8677), (-0.532, 1.304, 0.922), (-0.2576, 1.158, 0.9443), (-0.3188, 0.7471, 1.177), (-0.7053, 0.8798, 1.2), (-0.7004, 1.199, 1.208), (-0.3716, 1.308, 1.221), (-0.1767, 0.9864, 1.202), (-0.4534, 1.017, 1.392), (-0.5049, 0.87, 0.8281), (-0.3388, 0.927, 0.8333), (-0.3658, 0.7817, 0.9046), (-0.222, 1.011, 0.9218), (-0.3394, 1.1, 0.8323), (-0.6378, 1.017, 0.7915), (-0.6758, 0.8304, 0.8821), (-0.5024, 1.181, 0.8196), (-0.6743, 1.182, 0.8786), (-0.3838, 1.269, 0.9118), (-0.1449, 0.9016, 1.056), (-0.1922, 1.098, 1.07), (-0.4387, 0.6888, 1.04), (-0.2137, 0.7585, 1.028), (-0.7963, 0.9392, 1.034), (-0.6305, 0.6955, 1.043), (-0.6222, 1.273, 1.056), (-0.784, 1.135, 1.05), (-0.2906, 1.271, 1.08), (-0.4522, 1.348, 1.068), (-0.1869, 0.825, 1.216), (-0.5317, 0.7506, 1.209), (-0.7742, 1.091, 1.244), (-0.527, 1.274, 1.233), (-0.2597, 1.179, 1.233), (-0.3825, 0.855, 1.335), (-0.2842, 0.9927, 1.336), (-0.6079, 0.9639, 1.341), (-0.6084, 1.135, 1.336), (-0.4042, 1.179, 1.342), (-0.5107, 0.8466, 0.7858), (-0.4558, 1.012, 0.7387), (-0.3164, 0.9103, 0.7877), (-0.1921, 0.8331, 0.8977), (-0.1768, 1.012, 0.8942), (-0.3164, 1.114, 0.7872), (-0.2186, 1.184, 0.92), (-0.6643, 1.014, 0.7485), (-0.7099, 0.8075, 0.8577), (-0.8275, 1.013, 0.8387), (-0.5095, 1.206, 0.776), (-0.3699, 1.308, 0.8829), (-0.09851, 0.8874, 1.057), (-0.1431, 1.114, 1.068), (-0.1327, 0.9883, 1.227), (-0.8389, 0.922, 1.038), (-0.6598, 0.6417, 1.04), (-0.7399, 0.8508, 1.224), (-0.6499, 1.309, 1.056), (-0.5471, 1.354, 0.8961), (-0.8278, 1.146, 1.053), (-0.737, 1.225, 1.231), (-0.259, 1.31, 1.08), (-0.1516, 0.7959, 1.251), (-0.3079, 0.7038, 1.201), (-0.8257, 1.096, 1.275), (-0.225, 1.207, 1.256), (-0.3778, 0.83, 1.376), (-0.2587, 0.9939, 1.376), (-0.4517, 1.014, 1.441), (-0.6277, 0.9436, 1.381), (-0.5513, 0.6822, 0.9071), (-0.7085, 1.207, 0.854), (-0.1809, 0.7159, 1.024), (-0.3565, 1.357, 1.244), (-0.4527, 1.397, 1.067), (-0.6284, 1.146, 1.375), (-0.3962, 1.204, 1.383), (-0.5386, 1.311, 1.257), (-0.5458, 0.7078, 1.232), (-0.4438, 0.6405, 1.043), (-0.3524, 0.7418, 0.8782), (-1.49e-08, 0.6521, 0.2549), (-0.06316, 0.6113, 0.8434), (0.118, 0.5664, 0.2549), (0.05592, 0.5529, 0.8186), (0.07292, 0.4277, 0.2549), (0.02746, 0.4231, 0.8247), (-0.07292, 0.4277, 0.2549), (-0.03908, 0.4439, 0.8158), (-0.118, 0.5664, 0.2549), (-0.1067, 0.5665, 0.8427), (-0.03335, 0.602, 0.9403), (0.03753, 0.5529, 0.9437), (0.003558, 0.448, 0.9175), (-0.05638, 0.4567, 0.9605), (-0.1113, 0.5314, 0.9175), (0.07231, 0.5414, 1.217), (0.08902, 0.4671, 1.236), (0.02983, 0.4261, 1.236), (-0.02747, 0.4697, 1.236), (-0.003689, 0.5377, 1.236), (0.07231, 0.5414, 1.301), (0.08902, 0.4671, 1.281), (0.02983, 0.4261, 1.281), (-0.02747, 0.4697, 1.281), (-0.003689, 0.5377, 1.281), (0.166, 0.5752, 1.524), (0.1703, 0.5608, 1.524), (0.1579, 0.5522, 1.524), (0.1459, 0.5613, 1.524), (0.1509, 0.5756, 1.524), (-1.49e-08, 0.7465, 0.1326), (0.2078, 0.5955, 0.1326), (0.1284, 0.3513, 0.1326), (-0.1284, 0.3513, 0.1326), (-0.2078, 0.5955, 0.1326), (0.2824, 0.4823, 0.9048), (0.258, 0.4001, 0.8938), (0.2482, 0.4823, 0.9806), (0.2239, 0.4001, 0.9697), (0.4461, 0.3636, 1.068), (0.4422, 0.335, 1.06), (0.4197, 0.3636, 1.08), (0.4159, 0.335, 1.072), (-0.2567, 0.8538, 0.9301), (-0.2792, 0.8248, 0.9197), (-0.2801, 0.8538, 0.9614), (-0.2964, 0.8248, 0.9427), (-0.4786, 0.9986, 1.07), (-0.4695, 1.015, 1.081), (-0.469, 0.9986, 1.058), (-0.4565, 1.015, 1.063), (-0.07798, 0.2845, 1.31), (-0.1353, 0.3281, 1.31), (-0.06859, 0.2968, 1.353), (-0.1259, 0.3405, 1.353), (-0.1396, 0.2456, 1.478), (-0.1564, 0.2583, 1.478), (-0.1331, 0.2542, 1.486), (-0.1498, 0.2669, 1.486), (0.004273, 0.6249, 0.5173), (0.1357, 0.5806, 0.5049), (0.1294, 0.4416, 0.5079), (0.02353, 0.4284, 0.5035), (-0.06019, 0.5435, 0.5169), (-0.03978, 0.4845, 1.102), (-0.02593, 0.5529, 1.088), (0.06894, 0.4894, 1.097), (0.006191, 0.4459, 1.088), (0.05088, 0.5578, 1.085), (0.1075, 1.788e-07, -2.341), (0.4065, -0.5257, -1.056), (-0.1265, -0.8506, -1.174), (-0.5446, -1.192e-07, -1.105), (-0.0813, 0.8506, -1.184), (0.7352, 0.5257, -1.239), (0.2764, -0.8506, 0.0002743), (-0.7519, -0.5193, 0.0002741), (-0.9583, 0.5392, 0.000274), (0.3034, 0.9481, 0.0002741), (1.202, -0.02364, 0.009988), (-0.3745, 0.224, 0.0002741), (-0.09965, -0.5, -1.833), (0.4336, -0.309, -1.842), (0.1809, -0.809, -1.232), (0.7777, 1.788e-07, -1.222), (0.4522, 0.309, -1.852), (-0.4077, -5.96e-08, -1.823), (-0.3604, -0.5, -1.129), (-0.08719, 0.5, -1.837), (-0.256, 0.5, -1.152), (0.2716, 0.809, -1.28), (1.167, -0.3145, -0.456), (1.008, 0.308, -0.6124), (0.06873, -1.064, -0.538), (0.5897, -0.809, -0.5945), (-0.9166, -0.309, -0.6116), (-0.4982, -0.809, -0.6711), (-0.5167, 0.8143, -0.6189), (-0.909, 0.3084, -0.6106), (0.5898, 0.8108, -0.6373), (-0.0007691, 1.003, -0.6374), (0.8362, -0.5708, 0.0002742), (-0.2598, -0.8094, 0.0002742), (-1.247, -0.004762, 0.02035), (-0.3592, 0.8969, 0.000274), (0.9123, 0.5172, 0.0002741), (0.1627, -0.5627, 0.0002742), (0.4874, 0.224, 0.0002741), (-0.5415, -0.3345, 0.0002741), (-0.6978, 0.2826, 0.0002741), (0.826, 0.5174, 0.1246), (-0.8848, 0.5374, 0.1246), (-0.6466, 0.3028, 0.1246), (-0.3509, 0.2492, 0.1246), (0.4374, 0.2492, 0.1246), (0.269, 0.9114, 0.2698), (-0.3369, 0.8646, 0.1765)], [], [(0, 13, 12), (1, 13, 15), (0, 12, 17), (0, 17, 19), (0, 19, 16), (1, 15, 22), (2, 14, 24), (3, 18, 26), (4, 20, 28), (5, 21, 30), (1, 22, 25), (2, 24, 27), (3, 26, 29), (4, 28, 31), (5, 30, 23), (6, 32, 37), (7, 33, 39), (8, 34, 40), (9, 35, 41), (10, 36, 38), (38, 41, 11), (38, 36, 41), (36, 9, 41), (41, 40, 11), (41, 35, 40), (35, 8, 40), (40, 39, 11), (40, 34, 39), (34, 7, 39), (39, 37, 11), (39, 33, 37), (33, 6, 37), (37, 38, 11), (37, 32, 38), (32, 10, 38), (23, 36, 10), (23, 30, 36), (30, 9, 36), (31, 35, 9), (31, 28, 35), (28, 8, 35), (29, 34, 8), (29, 26, 34), (26, 7, 34), (27, 33, 7), (27, 24, 33), (24, 6, 33), (25, 32, 6), (25, 22, 32), (22, 10, 32), (30, 31, 9), (30, 21, 31), (21, 4, 31), (28, 29, 8), (28, 20, 29), (20, 3, 29), (26, 27, 7), (26, 18, 27), (18, 2, 27), (24, 25, 6), (24, 14, 25), (14, 1, 25), (22, 23, 10), (22, 15, 23), (15, 5, 23), (16, 21, 5), (16, 19, 21), (19, 4, 21), (19, 20, 4), (19, 17, 20), (17, 3, 20), (17, 18, 3), (17, 12, 18), (12, 2, 18), (15, 16, 5), (15, 13, 16), (13, 0, 16), (12, 14, 2), (12, 13, 14), (13, 1, 14), (42, 55, 54), (43, 55, 57), (42, 54, 59), (42, 59, 61), (42, 61, 58), (43, 57, 64), (44, 56, 66), (45, 60, 68), (46, 62, 70), (47, 63, 72), (43, 64, 67), (44, 66, 69), (45, 68, 71), (46, 70, 73), (47, 72, 65), (48, 74, 79), (49, 75, 81), (50, 76, 82), (51, 77, 83), (52, 78, 80), (80, 83, 53), (80, 78, 83), (78, 51, 83), (83, 82, 53), (83, 77, 82), (77, 50, 82), (82, 81, 53), (82, 76, 81), (76, 49, 81), (81, 79, 53), (81, 75, 79), (75, 48, 79), (79, 80, 53), (79, 74, 80), (74, 52, 80), (65, 78, 52), (65, 72, 78), (72, 51, 78), (73, 77, 51), (73, 70, 77), (70, 50, 77), (71, 76, 50), (71, 68, 76), (68, 49, 76), (69, 75, 49), (69, 66, 75), (66, 48, 75), (67, 74, 48), (67, 64, 74), (64, 52, 74), (72, 73, 51), (72, 63, 73), (63, 46, 73), (70, 71, 50), (70, 62, 71), (62, 45, 71), (68, 69, 49), (68, 60, 69), (60, 44, 69), (66, 67, 48), (66, 56, 67), (56, 43, 67), (64, 65, 52), (64, 57, 65), (57, 47, 65), (58, 63, 47), (58, 61, 63), (61, 46, 63), (61, 62, 46), (61, 59, 62), (59, 45, 62), (59, 60, 45), (59, 54, 60), (54, 44, 60), (57, 58, 47), (57, 55, 58), (55, 42, 58), (54, 56, 44), (54, 55, 56), (55, 43, 56), (84, 97, 96), (90, 116, 149, 150), (117, 121, 153, 165), (84, 101, 103), (102, 110, 141, 134), (85, 99, 106), (86, 98, 108), (114, 89, 132, 148), (88, 104, 112), (91, 110, 141, 143), (123, 117, 165, 156), (86, 108, 111), (87, 110, 113), (110, 111, 142, 141), (89, 114, 107), (92, 113, 146, 147), (91, 117, 123), (92, 118, 124), (93, 119, 125), (109, 85, 129, 159), (121, 123, 156, 153), (122, 120, 125), (120, 93, 125), (125, 124, 95), (113, 104, 158, 146), (119, 92, 124), (88, 112, 144, 145), (124, 118, 123), (123, 118, 151, 156), (123, 121, 95), (111, 91, 143, 142), (117, 90, 121), (121, 122, 95), (121, 116, 122), (116, 94, 122), (107, 120, 94), (107, 114, 120), (89, 107, 139, 132), (115, 119, 93), (97, 98, 167, 128), (112, 92, 119), (110, 87, 135, 141), (113, 110, 118), (110, 91, 118), (111, 117, 91), (94, 106, 138, 140), (108, 90, 117), (109, 116, 90), (109, 106, 116), (106, 94, 116), (114, 115, 93), (114, 105, 115), (105, 88, 115), (112, 113, 92), (112, 104, 113), (124, 123, 156, 162), (96, 97, 128, 126), (110, 102, 111), (102, 86, 111), (108, 109, 90), (88, 105, 137, 145), (98, 85, 109), (119, 124, 162, 164), (106, 99, 107), (105, 114, 148, 137), (100, 105, 89), (100, 103, 105), (98, 96, 126, 167), (103, 104, 88), (104, 87, 135, 158), (101, 87, 104), (101, 102, 87), (101, 96, 102), (125, 119, 164, 163), (107, 94, 140, 139), (99, 97, 100), (97, 84, 100), (96, 98, 86), (103, 88, 145, 136), (97, 85, 98), (129, 128, 130), (127, 126, 133), (127, 136, 131), (135, 134, 141), (132, 137, 148), (129, 138, 159), (145, 144, 161), (150, 149, 153), (140, 152, 154), (154, 163, 155), (163, 164, 162), (162, 156, 155), (151, 143, 156), (156, 165, 153), (148, 160, 152), (161, 144, 164), (146, 151, 147), (142, 166, 165), (158, 135, 146), (141, 142, 143), (166, 167, 159), (138, 139, 140), (130, 132, 139), (136, 145, 137), (136, 133, 158), (126, 157, 134), (130, 131, 132), (126, 128, 167), (109, 108, 166, 159), (116, 121, 153, 149), (87, 113, 146, 135), (108, 98, 167, 166), (114, 93, 160, 148), (118, 92, 147, 151), (98, 109, 159, 167), (115, 88, 145, 161), (106, 107, 139, 138), (94, 120, 152, 140), (120, 114, 148, 152), (121, 90, 150, 153), (107, 99, 130, 139), (119, 115, 161, 164), (118, 91, 143, 151), (95, 122, 154, 155), (84, 96, 126, 127), (91, 123, 156, 143), (85, 97, 128, 129), (103, 100, 131, 136), (112, 119, 164, 144), (93, 120, 152, 160), (105, 103, 136, 137), (113, 118, 151, 146), (99, 85, 129, 130), (104, 103, 136, 158), (122, 94, 140, 154), (96, 86, 157, 126), (100, 89, 132, 131), (103, 101, 133, 136), (123, 95, 155, 156), (101, 84, 127, 133), (101, 104, 158, 133), (117, 111, 142, 165), (95, 124, 162, 155), (87, 102, 134, 135), (111, 108, 166, 142), (125, 95, 155, 163), (84, 103, 136, 127), (96, 101, 133, 126), (108, 117, 165, 166), (122, 125, 163, 154), (100, 84, 127, 131), (102, 96, 126, 134), (120, 122, 154, 152), (89, 105, 137, 132), (99, 100, 131, 130), (106, 109, 159, 138), (86, 102, 134, 157), (85, 106, 138, 129), (97, 99, 130, 128), (124, 125, 163, 162), (168, 181, 180), (174, 200, 233, 234), (201, 205, 237, 249), (168, 185, 187), (186, 194, 225, 218), (169, 183, 190), (170, 182, 192), (198, 173, 216, 232), (172, 188, 196), (175, 194, 225, 227), (207, 201, 249, 240), (170, 192, 195), (171, 194, 197), (194, 195, 226, 225), (173, 198, 191), (176, 197, 230, 231), (175, 201, 207), (176, 202, 208), (177, 203, 209), (193, 169, 213, 243), (205, 207, 240, 237), (206, 204, 209), (204, 177, 209), (209, 208, 179), (197, 188, 242, 230), (203, 176, 208), (172, 196, 228, 229), (208, 202, 207), (207, 202, 235, 240), (207, 205, 179), (195, 175, 227, 226), (201, 174, 205), (205, 206, 179), (205, 200, 206), (200, 178, 206), (191, 204, 178), (191, 198, 204), (173, 191, 223, 216), (199, 203, 177), (181, 182, 251, 212), (196, 176, 203), (194, 171, 219, 225), (197, 194, 202), (194, 175, 202), (195, 201, 175), (178, 190, 222, 224), (192, 174, 201), (193, 200, 174), (193, 190, 200), (190, 178, 200), (198, 199, 177), (198, 189, 199), (189, 172, 199), (196, 197, 176), (196, 188, 197), (208, 207, 240, 246), (180, 181, 212, 210), (194, 186, 195), (186, 170, 195), (192, 193, 174), (172, 189, 221, 229), (182, 169, 193), (203, 208, 246, 248), (190, 183, 191), (189, 198, 232, 221), (184, 189, 173), (184, 187, 189), (182, 180, 210, 251), (187, 188, 172), (188, 171, 219, 242), (185, 171, 188), (185, 186, 171), (185, 180, 186), (209, 203, 248, 247), (191, 178, 224, 223), (183, 181, 184), (181, 168, 184), (180, 182, 170), (187, 172, 229, 220), (181, 169, 182), (213, 212, 214), (211, 210, 217), (211, 220, 215), (219, 218, 225), (216, 221, 232), (213, 222, 243), (229, 228, 245), (234, 233, 237), (224, 236, 238), (238, 247, 239), (247, 248, 246), (246, 240, 239), (235, 227, 240), (240, 249, 237), (232, 244, 236), (245, 228, 248), (230, 235, 231), (226, 250, 249), (242, 219, 230), (225, 226, 227), (250, 251, 243), (222, 223, 224), (214, 216, 223), (220, 229, 221), (220, 217, 242), (210, 241, 218), (214, 215, 216), (210, 212, 251), (193, 192, 250, 243), (200, 205, 237, 233), (171, 197, 230, 219), (192, 182, 251, 250), (198, 177, 244, 232), (202, 176, 231, 235), (182, 193, 243, 251), (199, 172, 229, 245), (190, 191, 223, 222), (178, 204, 236, 224), (204, 198, 232, 236), (205, 174, 234, 237), (191, 183, 214, 223), (203, 199, 245, 248), (202, 175, 227, 235), (179, 206, 238, 239), (168, 180, 210, 211), (175, 207, 240, 227), (169, 181, 212, 213), (187, 184, 215, 220), (196, 203, 248, 228), (177, 204, 236, 244), (189, 187, 220, 221), (197, 202, 235, 230), (183, 169, 213, 214), (188, 187, 220, 242), (206, 178, 224, 238), (180, 170, 241, 210), (184, 173, 216, 215), (187, 185, 217, 220), (207, 179, 239, 240), (185, 168, 211, 217), (185, 188, 242, 217), (201, 195, 226, 249), (179, 208, 246, 239), (171, 186, 218, 219), (195, 192, 250, 226), (209, 179, 239, 247), (168, 187, 220, 211), (180, 185, 217, 210), (192, 201, 249, 250), (206, 209, 247, 238), (184, 168, 211, 215), (186, 180, 210, 218), (204, 206, 238, 236), (173, 189, 221, 216), (183, 184, 215, 214), (190, 193, 243, 222), (170, 186, 218, 241), (169, 190, 222, 213), (181, 183, 214, 212), (208, 209, 247, 246), (252, 265, 264), (258, 284, 317, 318), (285, 289, 321, 333), (252, 269, 271), (270, 278, 309, 302), (253, 267, 274), (254, 266, 276), (282, 257, 300, 316), (256, 272, 280), (259, 278, 309, 311), (291, 285, 333, 324), (254, 276, 279), (255, 278, 281), (278, 279, 310, 309), (257, 282, 275), (260, 281, 314, 315), (259, 285, 291), (260, 286, 292), (261, 287, 293), (277, 253, 297, 327), (289, 291, 324, 321), (290, 288, 293), (288, 261, 293), (293, 292, 263), (281, 272, 326, 314), (287, 260, 292), (256, 280, 312, 313), (292, 286, 291), (291, 286, 319, 324), (291, 289, 263), (279, 259, 311, 310), (285, 258, 289), (289, 290, 263), (289, 284, 290), (284, 262, 290), (275, 288, 262), (275, 282, 288), (257, 275, 307, 300), (283, 287, 261), (265, 266, 335, 296), (280, 260, 287), (278, 255, 303, 309), (281, 278, 286), (278, 259, 286), (279, 285, 259), (262, 274, 306, 308), (276, 258, 285), (277, 284, 258), (277, 274, 284), (274, 262, 284), (282, 283, 261), (282, 273, 283), (273, 256, 283), (280, 281, 260), (280, 272, 281), (292, 291, 324, 330), (264, 265, 296, 294), (278, 270, 279), (270, 254, 279), (276, 277, 258), (256, 273, 305, 313), (266, 253, 277), (287, 292, 330, 332), (274, 267, 275), (273, 282, 316, 305), (268, 273, 257), (268, 271, 273), (266, 264, 294, 335), (271, 272, 256), (272, 255, 303, 326), (269, 255, 272), (269, 270, 255), (269, 264, 270), (293, 287, 332, 331), (275, 262, 308, 307), (267, 265, 268), (265, 252, 268), (264, 266, 254), (271, 256, 313, 304), (265, 253, 266), (297, 296, 298), (295, 294, 301), (295, 304, 299), (303, 302, 309), (300, 305, 316), (297, 306, 327), (313, 312, 329), (318, 317, 321), (308, 320, 322), (322, 331, 323), (331, 332, 330), (330, 324, 323), (319, 311, 324), (324, 333, 321), (316, 328, 320), (329, 312, 332), (314, 319, 315), (310, 334, 333), (326, 303, 314), (309, 310, 311), (334, 335, 327), (306, 307, 308), (298, 300, 307), (304, 313, 305), (304, 301, 326), (294, 325, 302), (298, 299, 300), (294, 296, 335), (277, 276, 334, 327), (284, 289, 321, 317), (255, 281, 314, 303), (276, 266, 335, 334), (282, 261, 328, 316), (286, 260, 315, 319), (266, 277, 327, 335), (283, 256, 313, 329), (274, 275, 307, 306), (262, 288, 320, 308), (288, 282, 316, 320), (289, 258, 318, 321), (275, 267, 298, 307), (287, 283, 329, 332), (286, 259, 311, 319), (263, 290, 322, 323), (252, 264, 294, 295), (259, 291, 324, 311), (253, 265, 296, 297), (271, 268, 299, 304), (280, 287, 332, 312), (261, 288, 320, 328), (273, 271, 304, 305), (281, 286, 319, 314), (267, 253, 297, 298), (272, 271, 304, 326), (290, 262, 308, 322), (264, 254, 325, 294), (268, 257, 300, 299), (271, 269, 301, 304), (291, 263, 323, 324), (269, 252, 295, 301), (269, 272, 326, 301), (285, 279, 310, 333), (263, 292, 330, 323), (255, 270, 302, 303), (279, 276, 334, 310), (293, 263, 323, 331), (252, 271, 304, 295), (264, 269, 301, 294), (276, 285, 333, 334), (290, 293, 331, 322), (268, 252, 295, 299), (270, 264, 294, 302), (288, 290, 322, 320), (257, 273, 305, 300), (267, 268, 299, 298), (274, 277, 327, 306), (254, 270, 302, 325), (253, 274, 306, 297), (265, 267, 298, 296), (292, 293, 331, 330), (395, 337, 339, 396), (396, 339, 341, 397), (397, 341, 343, 398), (341, 339, 371, 372), (399, 345, 337, 395), (398, 343, 345, 399), (340, 342, 369, 368), (401, 400, 354, 355), (337, 345, 380, 379), (339, 337, 346, 347), (343, 341, 348, 349), (345, 343, 349, 350), (351, 355, 360, 356), (403, 402, 352, 353), (404, 401, 355, 351), (400, 403, 353, 354), (402, 404, 351, 352), (360, 359, 364, 365), (354, 353, 387, 388), (352, 351, 356, 357), (355, 354, 359, 360), (353, 352, 357, 358), (362, 361, 365, 364, 363), (358, 357, 362, 363), (356, 360, 365, 361), (359, 358, 363, 364), (357, 356, 361, 362), (366, 367, 368, 369, 370), (342, 344, 370, 369), (338, 340, 368, 367), (344, 336, 366, 370), (336, 338, 367, 366), (371, 373, 377, 375), (347, 348, 374, 373), (348, 341, 372, 374), (339, 347, 373, 371), (376, 375, 377, 378), (372, 371, 375, 376), (374, 372, 376, 378), (373, 374, 378, 377), (382, 381, 384, 383), (346, 337, 379, 381), (350, 346, 381, 382), (345, 350, 382, 380), (380, 382, 383, 385), (381, 379, 386, 384), (385, 383, 384, 386), (379, 380, 385, 386), (390, 388, 392, 394), (359, 354, 388, 390), (358, 359, 390, 389), (353, 358, 389, 387), (392, 391, 393, 394), (389, 390, 394, 393), (387, 389, 393, 391), (388, 387, 391, 392), (342, 398, 399, 344), (344, 399, 395, 336), (340, 397, 398, 342), (338, 396, 397, 340), (336, 395, 396, 338), (347, 346, 404, 402), (349, 348, 403, 400), (346, 350, 401, 404), (348, 347, 402, 403), (350, 349, 400, 401), (405, 418, 417), (406, 418, 420), (405, 417, 422), (405, 422, 424), (405, 424, 421), (406, 420, 427), (407, 419, 429), (408, 423, 431), (409, 425, 433), (410, 426, 435), (406, 427, 430), (407, 429, 432), (408, 431, 434), (409, 433, 436), (410, 435, 428), (411, 437, 442), (412, 438, 444), (413, 439, 445), (449, 450, 452), (415, 441, 443), (452, 447, 448), (451, 452, 446), (416, 443, 450, 449), (443, 441, 446, 450), (441, 414, 451, 446), (445, 444, 416), (445, 439, 444), (439, 412, 444), (444, 442, 416), (444, 438, 442), (438, 411, 442), (442, 443, 416), (442, 437, 443), (437, 415, 443), (428, 441, 415), (428, 435, 441), (435, 414, 441), (436, 440, 414), (436, 433, 440), (433, 413, 440), (434, 439, 413), (434, 431, 439), (431, 412, 439), (432, 438, 412), (432, 429, 438), (429, 411, 438), (430, 437, 411), (430, 427, 437), (427, 415, 437), (435, 436, 414), (435, 426, 436), (426, 409, 436), (433, 434, 413), (433, 425, 434), (425, 408, 434), (431, 432, 412), (431, 423, 432), (423, 407, 432), (429, 430, 411), (429, 419, 430), (419, 406, 430), (427, 428, 415), (427, 420, 428), (420, 410, 428), (421, 426, 410), (421, 424, 426), (424, 409, 426), (424, 425, 409), (424, 422, 425), (422, 408, 425), (422, 423, 408), (422, 417, 423), (417, 407, 423), (420, 421, 410), (420, 418, 421), (418, 405, 421), (417, 419, 407), (417, 418, 419), (418, 406, 419), (413, 445, 448, 447), (414, 440, 452, 451), (445, 416, 449, 448), (452, 450, 446), (440, 413, 447, 452), (448, 449, 452)])
me_icosphere_010.polygons.foreach_set('material_index', [0, 0, 0, 0, 0, 0, 0, 0, 0, 0, 0, 0, 0, 0, 0, 0, 0, 0, 0, 0, 0, 0, 0, 0, 0, 0, 0, 0, 0, 0, 0, 0, 0, 0, 0, 0, 0, 0, 0, 0, 0, 0, 0, 0, 0, 0, 0, 0, 0, 0, 0, 0, 0, 0, 0, 0, 0, 0, 0, 0, 0, 0, 0, 0, 0, 0, 0, 0, 0, 0, 0, 0, 0, 0, 0, 0, 0, 0, 0, 0, 0, 0, 0, 0, 0, 0, 0, 0, 0, 0, 0, 0, 0, 0, 0, 0, 0, 0, 0, 0, 0, 0, 0, 0, 0, 0, 0, 0, 0, 0, 0, 0, 0, 0, 0, 0, 0, 0, 0, 0, 0, 0, 0, 0, 0, 0, 0, 0, 0, 0, 0, 0, 0, 0, 0, 0, 0, 0, 0, 0, 0, 0, 0, 0, 0, 0, 0, 0, 0, 0, 0, 0, 0, 0, 0, 0, 0, 0, 0, 0, 2, 2, 2, 2, 2, 2, 2, 2, 2, 2, 2, 2, 2, 2, 2, 2, 2, 2, 2, 2, 2, 2, 2, 2, 2, 2, 2, 2, 2, 2, 2, 2, 2, 2, 2, 2, 2, 2, 2, 2, 2, 2, 2, 2, 2, 2, 2, 2, 2, 2, 2, 2, 2, 2, 2, 2, 2, 2, 2, 2, 2, 2, 2, 2, 2, 2, 2, 2, 2, 2, 2, 2, 2, 2, 2, 2, 2, 2, 2, 2, 2, 2, 2, 2, 2, 2, 2, 2, 2, 2, 2, 2, 2, 2, 2, 2, 2, 2, 2, 2, 2, 2, 2, 2, 2, 2, 2, 2, 2, 2, 2, 2, 2, 2, 2, 2, 2, 2, 2, 2, 2, 2, 2, 2, 2, 2, 2, 2, 2, 2, 2, 2, 2, 2, 2, 2, 2, 2, 2, 2, 2, 2, 2, 2, 2, 2, 2, 2, 2, 2, 2, 2, 2, 2, 2, 2, 2, 2, 2, 2, 2, 2, 2, 2, 2, 2, 2, 2, 2, 2, 2, 2, 2, 2, 2, 2, 2, 2, 2, 2, 2, 2, 2, 2, 2, 2, 2, 2, 2, 2, 2, 2, 2, 2, 2, 2, 2, 2, 2, 2, 2, 2, 2, 2, 2, 2, 2, 2, 2, 2, 2, 2, 2, 2, 2, 2, 2, 2, 2, 2, 2, 2, 2, 2, 2, 2, 2, 2, 2, 2, 2, 2, 2, 2, 2, 2, 2, 2, 2, 2, 2, 2, 2, 2, 2, 2, 2, 2, 2, 2, 2, 2, 2, 2, 2, 2, 2, 2, 2, 2, 2, 2, 2, 2, 2, 2, 2, 2, 2, 2, 2, 2, 2, 2, 2, 2, 2, 2, 2, 2, 2, 2, 2, 2, 2, 2, 2, 2, 2, 2, 2, 2, 2, 2, 2, 2, 2, 2, 2, 2, 2, 2, 2, 2, 2, 2, 2, 2, 2, 2, 2, 2, 2, 2, 2, 2, 2, 2, 2, 2, 2, 2, 2, 2, 2, 2, 2, 2, 2, 2, 2, 2, 2, 2, 2, 2, 2, 2, 2, 2, 2, 2, 2, 2, 2, 2, 2, 2, 2, 2, 2, 2, 2, 2, 2, 2, 2, 2, 2, 2, 2, 2, 2, 2, 2, 2, 2, 2, 2, 2, 2, 2, 2, 2, 2, 2, 2, 2, 2, 2, 2, 2, 2, 2, 2, 2, 2, 2, 2, 2, 2, 2, 2, 2, 2, 2, 2, 2, 2, 2, 2, 2, 2, 2, 2, 2, 2, 2, 2, 2, 2, 2, 2, 2, 2, 2, 2, 2, 2, 2, 2, 2, 2, 2, 2, 2, 2, 2, 2, 2, 2, 2, 2, 2, 2, 2, 2, 2, 2, 2, 2, 2, 2, 2, 2, 2, 2, 2, 2, 2, 2, 2, 2, 2, 2, 2, 2, 2, 2, 2, 2, 2, 2, 2, 2, 2, 2, 2, 2, 2, 2, 2, 2, 2, 2, 2, 2, 2, 2, 2, 1, 1, 1, 1, 1, 1, 1, 1, 1, 1, 1, 1, 1, 1, 1, 1, 1, 1, 1, 1, 1, 1, 1, 1, 1, 1, 1, 1, 1, 1, 1, 1, 1, 1, 1, 1, 1, 1, 1, 1, 1, 1, 1, 1, 1, 1, 1, 1, 1, 1, 1, 1, 1, 1, 1, 1, 1, 1, 1, 1, 1, 1, 1, 1, 1, 1, 3, 3, 3, 3, 3, 3, 3, 3, 3, 3, 3, 3, 3, 3, 3, 3, 3, 3, 3, 3, 3, 3, 3, 3, 3, 3, 3, 3, 3, 3, 3, 3, 3, 3, 3, 3, 3, 3, 3, 3, 3, 3, 3, 3, 3, 3, 3, 3, 3, 3, 3, 3, 3, 3, 3, 3, 3, 3, 3, 3, 3, 3, 3, 3, 3, 3, 3, 3, 3, 3, 3, 3, 3, 3, 3, 3, 3, 3, 3, 3, 3, 3, 3, 3, 3])
me_icosphere_010.materials.append(mat_stone)
me_icosphere_010.materials.append(mat_tree)
me_icosphere_010.materials.append(mat_bush)
me_icosphere_010.materials.append(mat_ground)
me_icosphere_010.use_remesh_preserve_volume = False
me_icosphere_010.use_remesh_preserve_attributes = False
me_icosphere_010.use_mirror_vertex_groups = False
me_icosphere_010.update()

# ---- objects
ob_plat_0 = bpy.data.objects.new('plat_0', me_icosphere_013)
ob_plat_1 = bpy.data.objects.new('plat_1', me_icosphere_007)
ob_plat_start = bpy.data.objects.new('plat_start', me_icosphere_002)
ob_point = bpy.data.objects.new('Point', light_point)
ob_plat_end = bpy.data.objects.new('plat_end', me_icosphere_010)

# ---- transforms, parenting, visibility, modifiers, constraints
ob_plat_0.location = (-2.002, 0.0, -1.016)
ob_plat_0.lineart.crease_threshold = 0.0
ob_plat_1.location = (0.947, -0.01007, -0.1066)
ob_plat_1.lineart.crease_threshold = 0.0
ob_plat_start.location = (-5.67, 0.0, 0.0)
ob_plat_start.lineart.crease_threshold = 0.0
ob_point.location = (0.09465, -1.919, 0.9745)
ob_point.lineart.crease_threshold = 0.0
ob_plat_end.location = (4.0, -2.98e-08, 0.8645)
ob_plat_end.lineart.crease_threshold = 0.0

# ---- collection membership
col_collection_1.objects.link(ob_plat_0)
col_collection_1.objects.link(ob_plat_1)
col_collection_1.objects.link(ob_plat_start)
col_collection_1.objects.link(ob_point)
col_collection_1.objects.link(ob_plat_end)

# ---- scene / render settings (as saved in the file)
scene.frame_start = 1; scene.frame_end = 250; scene.frame_set(1)
scene.render.engine = 'BLENDER_EEVEE_NEXT'
scene.render.resolution_percentage = 50
scene.render.dither_intensity = 0.0
scene.cycles.use_denoising = False
scene.cycles.samples = 10
scene.cycles.sampling_pattern = 'TABULATED_SOBOL'
scene.cycles.light_sampling_threshold = 0.0
scene.cycles.use_adaptive_sampling = False
scene.cycles.use_light_tree = False
scene.cycles.blur_glossy = 0.0
scene.cycles.pixel_filter_type = 'GAUSSIAN'
scene.cycles.sample_clamp_indirect = 0.0
scene.view_settings.view_transform = 'Standard'
bpy.context.view_layer.update()

# ---- added for rendering (the .blend has no active camera): camera
cam_auto = bpy.data.cameras.new('AutoCamera')
cam_auto.lens = 50.0
cam_auto.sensor_width = 36.0
cam_auto.clip_end = 1000.0
ob_auto_camera = bpy.data.objects.new('AutoCamera', cam_auto)
scene.collection.objects.link(ob_auto_camera)
ob_auto_camera.location = (12.211, -15.9554, 10.7939)
ob_auto_camera.rotation_euler = (1.09748, -7.21219e-08, 0.694738)
scene.camera = ob_auto_camera
bpy.context.view_layer.update()
